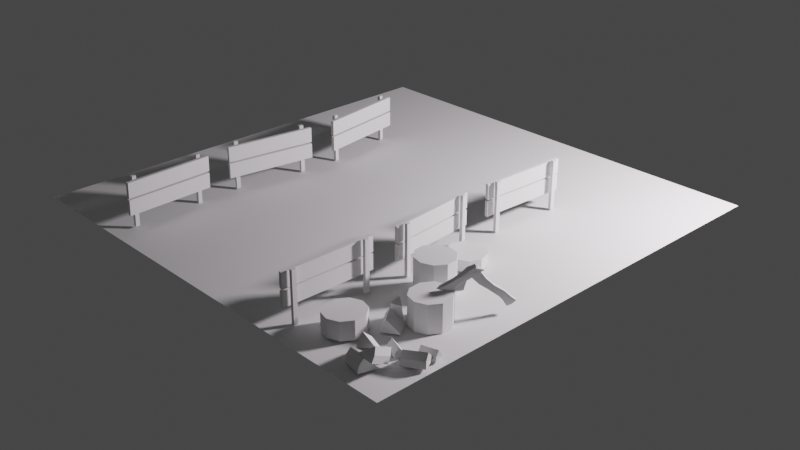# Source: Scene_Str_enLaterne_FAIL.blend  (saved by Blender 2.92.15; exported with 4.5.12 LTS)
import bpy
from mathutils import Matrix  # noqa: F401  (used for matrix-valued properties, if any)

bpy.ops.wm.read_factory_settings(use_empty=True)
scene = bpy.context.scene
scene.name = 'Scene'

# ---- collections
col_camera___light = bpy.data.collections.new('Camera & Light'); scene.collection.children.link(col_camera___light)
col_floor = bpy.data.collections.new('Floor'); scene.collection.children.link(col_floor)
col_fences = bpy.data.collections.new('Fences'); scene.collection.children.link(col_fences)
col_hackb_ume = bpy.data.collections.new('HackBäume'); scene.collection.children.link(col_hackb_ume)
col_hayle_a = bpy.data.collections.new('HayLeña'); scene.collection.children.link(col_hayle_a)
col_littlele_a = bpy.data.collections.new('LittleLeña'); col_hayle_a.children.link(col_littlele_a)
col_bigle_a = bpy.data.collections.new('BigLeña'); col_hayle_a.children.link(col_bigle_a)
col_axt = bpy.data.collections.new('Axt'); scene.collection.children.link(col_axt)
col_stra_enlaternen = bpy.data.collections.new('StraßenLaternen'); scene.collection.children.link(col_stra_enlaternen)

# ---- world
world_world = bpy.data.worlds.new('World'); scene.world = world_world
world_world.use_nodes = True; world_world.node_tree.nodes.clear()
_N = world_world.node_tree.nodes; _L = world_world.node_tree.links
n0 = _N.new('ShaderNodeOutputWorld'); n0.name = 'World Output'; n0.location = (300, 300)
n1 = _N.new('ShaderNodeBackground'); n1.name = 'Background'; n1.location = (10, 300)
n1.inputs[0].default_value = (0.05088, 0.05088, 0.05088, 1.0)
_L.new(n1.outputs[0], n0.inputs[0])
n0.is_active_output = True
world_world.color = (0.05088, 0.05088, 0.05088)
world_world.use_sun_shadow = False
world_world.sun_shadow_jitter_overblur = 0.0

# ---- cameras
cam_camera = bpy.data.cameras.new('Camera')
cam_camera.clip_end = 100.0
cam_camera.ortho_scale = 7.314

# ---- lights
light_point_001 = bpy.data.lights.new('Point.001', 'POINT')
light_point_001.color = (1.0, 0.9163, 0.9787)
light_point_001.transmission_factor = 0.0
light_point_001.energy = 800.0
light_point_001.shadow_soft_size = 0.25
light_point_001.shadow_maximum_resolution = 0.006
light_point_001.use_absolute_resolution = True

# ---- meshes
me_plane_001 = bpy.data.meshes.new('Plane.001')
me_plane_001.from_pydata([(-2.0, -2.0, 0.0), (2.0, -2.0, 0.0), (-2.0, 2.0, 0.0), (2.0, 2.0, 0.0)], [], [(0, 1, 3, 2)])
_uv = me_plane_001.uv_layers.new(name='UVMap')
_uv.uv.foreach_set('vector', [0.0, 0.0, 1.0, 0.0, 1.0, 1.0, 0.0, 1.0])
me_plane_001.use_remesh_fix_poles = True
me_plane_001.use_remesh_preserve_attributes = False
me_plane_001.use_mirror_vertex_groups = False
me_plane_001.update()
me_cube_001 = bpy.data.meshes.new('Cube.001')
me_cube_001.from_pydata([(0.9515, -0.9026, 0.03313), (0.9591, -0.9071, 0.4592), (0.9505, -0.9388, 0.03276), (0.9581, -0.9434, 0.4589), (0.9786, -0.9033, 0.03264), (0.9862, -0.9079, 0.4587), (0.9776, -0.9396, 0.03227), (0.9852, -0.9441, 0.4584), (0.969, -0.2769, 0.03951), (0.9766, -0.2814, 0.4656), (0.968, -0.3131, 0.03914), (0.9756, -0.3177, 0.4652), (0.9961, -0.2776, 0.03902), (1.004, -0.2822, 0.4651), (0.9951, -0.3139, 0.03865), (1.003, -0.3184, 0.4647), (0.9286, -0.2038, 0.3185), (0.9309, -0.2052, 0.4483), (0.9067, -0.991, 0.3105), (0.909, -0.9923, 0.4403), (0.9557, -0.2046, 0.318), (0.958, -0.206, 0.4478), (0.9338, -0.9917, 0.31), (0.9361, -0.9931, 0.4398), (0.9251, -0.2023, 0.174), (0.9274, -0.2036, 0.3038), (0.9031, -0.9894, 0.166), (0.9054, -0.9908, 0.2957), (0.9522, -0.203, 0.1735), (0.9545, -0.2044, 0.3033), (0.9302, -0.9901, 0.1655), (0.9325, -0.9915, 0.2953), (0.9908, 0.09712, 0.03633), (0.9908, 0.09712, 0.4625), (0.994, 0.06099, 0.03633), (0.994, 0.06099, 0.4625), (1.018, 0.09952, 0.03633), (1.018, 0.09952, 0.4625), (1.021, 0.0634, 0.03633), (1.021, 0.0634, 0.4625), (0.9354, 0.7206, 0.03633), (0.9354, 0.7206, 0.4625), (0.9386, 0.6845, 0.03633), (0.9386, 0.6845, 0.4625), (0.9624, 0.723, 0.03633), (0.9624, 0.723, 0.4625), (0.9656, 0.6869, 0.03633), (0.9656, 0.6869, 0.4625), (0.8816, 0.7909, 0.3138), (0.8816, 0.7909, 0.4436), (0.9513, 0.006474, 0.3138), (0.9513, 0.006474, 0.4436), (0.9086, 0.7933, 0.3138), (0.9086, 0.7933, 0.4436), (0.9783, 0.008875, 0.3138), (0.9783, 0.008875, 0.4436), (0.8806, 0.7908, 0.1692), (0.8806, 0.7908, 0.299), (0.9503, 0.006389, 0.1692), (0.9503, 0.006389, 0.299), (0.9076, 0.7932, 0.1692), (0.9076, 0.7932, 0.299), (0.9773, 0.008789, 0.1692), (0.9773, 0.008789, 0.299), (0.949, 1.095, 0.03633), (0.949, 1.095, 0.4625), (0.9472, 1.059, 0.03633), (0.9472, 1.059, 0.4625), (0.9761, 1.094, 0.03633), (0.9761, 1.094, 0.4625), (0.9743, 1.057, 0.03633), (0.9743, 1.057, 0.4625), (0.9806, 1.72, 0.03633), (0.9806, 1.72, 0.4625), (0.9788, 1.684, 0.03633), (0.9788, 1.684, 0.4625), (1.008, 1.719, 0.03633), (1.008, 1.719, 0.4625), (1.006, 1.682, 0.03633), (1.006, 1.682, 0.4625), (0.937, 1.797, 0.3138), (0.937, 1.797, 0.4436), (0.8973, 1.011, 0.3138), (0.8973, 1.011, 0.4436), (0.9641, 1.796, 0.3138), (0.9641, 1.796, 0.4436), (0.9244, 1.009, 0.3138), (0.9244, 1.009, 0.4436), (0.9361, 1.797, 0.1692), (0.9361, 1.797, 0.299), (0.8963, 1.011, 0.1692), (0.8963, 1.011, 0.299), (0.9632, 1.796, 0.1692), (0.9632, 1.796, 0.299), (0.9234, 1.009, 0.1692), (0.9234, 1.009, 0.299), (-1.051, 1.692, 0.03633), (-1.051, 1.692, 0.4625), (-1.057, 1.728, 0.03633), (-1.057, 1.728, 0.4625), (-1.078, 1.688, 0.03633), (-1.078, 1.688, 0.4625), (-1.084, 1.724, 0.03633), (-1.084, 1.724, 0.4625), (-0.9584, 1.073, 0.03633), (-0.9584, 1.073, 0.4625), (-0.9638, 1.109, 0.03633), (-0.9638, 1.109, 0.4625), (-0.9852, 1.069, 0.03633), (-0.9852, 1.069, 0.4625), (-0.9906, 1.105, 0.03633), (-0.9906, 1.105, 0.4625), (-0.9004, 1.006, 0.3138), (-0.9004, 1.006, 0.4436), (-1.017, 1.785, 0.3138), (-1.017, 1.785, 0.4436), (-0.9272, 1.002, 0.3138), (-0.9272, 1.002, 0.4436), (-1.044, 1.781, 0.3138), (-1.044, 1.781, 0.4436), (-0.8995, 1.006, 0.1692), (-0.8995, 1.006, 0.299), (-1.016, 1.785, 0.1692), (-1.016, 1.785, 0.299), (-0.9263, 1.002, 0.1692), (-0.9263, 1.002, 0.299), (-1.043, 1.781, 0.1692), (-1.043, 1.781, 0.299), (-0.979, 0.695, 0.03633), (-0.979, 0.695, 0.4625), (-0.9736, 0.7309, 0.03633), (-0.9736, 0.7309, 0.4625), (-1.006, 0.699, 0.03633), (-1.006, 0.699, 0.4625), (-1.0, 0.7349, 0.03633), (-1.0, 0.7349, 0.4625), (-1.072, 0.07599, 0.03633), (-1.072, 0.07599, 0.4625), (-1.066, 0.1119, 0.03633), (-1.066, 0.1119, 0.4625), (-1.098, 0.08, 0.03633), (-1.098, 0.08, 0.4625), (-1.093, 0.1159, 0.03633), (-1.093, 0.1159, 0.4625), (-1.036, -0.004962, 0.3138), (-1.036, -0.004962, 0.4436), (-0.9193, 0.7738, 0.3138), (-0.9193, 0.7738, 0.4436), (-1.063, -0.0009474, 0.3138), (-1.063, -0.0009474, 0.4436), (-0.9461, 0.7779, 0.3138), (-0.9461, 0.7779, 0.4436), (-1.035, -0.005105, 0.1692), (-1.035, -0.005105, 0.299), (-0.9183, 0.7737, 0.1692), (-0.9183, 0.7737, 0.299), (-1.062, -0.001091, 0.1692), (-1.062, -0.001091, 0.299), (-0.9451, 0.7777, 0.1692), (-0.9451, 0.7777, 0.299), (-1.068, -0.313, 0.02706), (-1.068, -0.2996, 0.453), (-1.071, -0.2769, 0.02592), (-1.071, -0.2635, 0.4519), (-1.095, -0.3155, 0.02713), (-1.095, -0.3021, 0.4531), (-1.098, -0.2794, 0.026), (-1.098, -0.266, 0.452), (-1.011, -0.936, 0.04666), (-1.011, -0.9226, 0.4726), (-1.014, -0.8999, 0.04552), (-1.014, -0.8865, 0.4715), (-1.038, -0.9385, 0.04673), (-1.038, -0.9251, 0.4727), (-1.041, -0.9024, 0.0456), (-1.041, -0.889, 0.4716), (-0.9566, -0.9973, 0.3262), (-0.9566, -0.9933, 0.4559), (-1.029, -0.2136, 0.3015), (-1.029, -0.2095, 0.4312), (-0.9836, -0.9998, 0.3263), (-0.9836, -0.9957, 0.456), (-1.056, -0.2161, 0.3016), (-1.056, -0.212, 0.4313), (-0.9556, -1.002, 0.1817), (-0.9556, -0.9977, 0.3114), (-1.028, -0.218, 0.157), (-1.028, -0.2139, 0.2867), (-0.9826, -1.004, 0.1818), (-0.9826, -1.0, 0.3115), (-1.055, -0.2205, 0.1571), (-1.055, -0.2164, 0.2868)], [], [(0, 1, 3, 2), (2, 3, 7, 6), (6, 7, 5, 4), (4, 5, 1, 0), (2, 6, 4, 0), (7, 3, 1, 5), (8, 9, 11, 10), (10, 11, 15, 14), (14, 15, 13, 12), (12, 13, 9, 8), (10, 14, 12, 8), (15, 11, 9, 13), (16, 17, 19, 18), (18, 19, 23, 22), (22, 23, 21, 20), (20, 21, 17, 16), (18, 22, 20, 16), (23, 19, 17, 21), (24, 25, 27, 26), (26, 27, 31, 30), (30, 31, 29, 28), (28, 29, 25, 24), (26, 30, 28, 24), (31, 27, 25, 29), (32, 33, 35, 34), (34, 35, 39, 38), (38, 39, 37, 36), (36, 37, 33, 32), (34, 38, 36, 32), (39, 35, 33, 37), (40, 41, 43, 42), (42, 43, 47, 46), (46, 47, 45, 44), (44, 45, 41, 40), (42, 46, 44, 40), (47, 43, 41, 45), (48, 49, 51, 50), (50, 51, 55, 54), (54, 55, 53, 52), (52, 53, 49, 48), (50, 54, 52, 48), (55, 51, 49, 53), (56, 57, 59, 58), (58, 59, 63, 62), (62, 63, 61, 60), (60, 61, 57, 56), (58, 62, 60, 56), (63, 59, 57, 61), (64, 65, 67, 66), (66, 67, 71, 70), (70, 71, 69, 68), (68, 69, 65, 64), (66, 70, 68, 64), (71, 67, 65, 69), (72, 73, 75, 74), (74, 75, 79, 78), (78, 79, 77, 76), (76, 77, 73, 72), (74, 78, 76, 72), (79, 75, 73, 77), (80, 81, 83, 82), (82, 83, 87, 86), (86, 87, 85, 84), (84, 85, 81, 80), (82, 86, 84, 80), (87, 83, 81, 85), (88, 89, 91, 90), (90, 91, 95, 94), (94, 95, 93, 92), (92, 93, 89, 88), (90, 94, 92, 88), (95, 91, 89, 93), (96, 97, 99, 98), (102, 103, 101, 100), (100, 101, 97, 96), (103, 99, 97, 101), (104, 105, 107, 106), (106, 107, 111, 110), (110, 111, 109, 108), (108, 109, 105, 104), (106, 110, 108, 104), (111, 107, 105, 109), (112, 113, 115, 114), (118, 119, 117, 116), (116, 117, 113, 112), (114, 118, 116, 112), (119, 115, 113, 117), (120, 121, 123, 122), (126, 127, 125, 124), (124, 125, 121, 120), (122, 126, 124, 120), (127, 123, 121, 125), (128, 129, 131, 130), (134, 135, 133, 132), (132, 133, 129, 128), (135, 131, 129, 133), (136, 137, 139, 138), (138, 139, 143, 142), (142, 143, 141, 140), (140, 141, 137, 136), (143, 139, 137, 141), (144, 145, 147, 146), (150, 151, 149, 148), (148, 149, 145, 144), (146, 150, 148, 144), (151, 147, 145, 149), (152, 153, 155, 154), (154, 155, 159, 158), (158, 159, 157, 156), (156, 157, 153, 152), (154, 158, 156, 152), (159, 155, 153, 157), (160, 161, 163, 162), (166, 167, 165, 164), (164, 165, 161, 160), (167, 163, 161, 165), (168, 169, 171, 170), (170, 171, 175, 174), (174, 175, 173, 172), (172, 173, 169, 168), (170, 174, 172, 168), (175, 171, 169, 173), (176, 177, 179, 178), (178, 179, 183, 182), (182, 183, 181, 180), (180, 181, 177, 176), (178, 182, 180, 176), (183, 179, 177, 181), (184, 185, 187, 186), (190, 191, 189, 188), (188, 189, 185, 184), (186, 190, 188, 184), (191, 187, 185, 189)])
_uv = me_cube_001.uv_layers.new(name='UVMap')
_uv.uv.foreach_set('vector', [0.375, 0.0, 0.625, 0.0, 0.625, 0.25, 0.375, 0.25, 0.375, 0.25, 0.625, 0.25, 0.625, 0.5, 0.375, 0.5, 0.375, 0.5, 0.625, 0.5, 0.625, 0.75, 0.375, 0.75, 0.375, 0.75, 0.625, 0.75, 0.625, 1.0, 0.375, 1.0, 0.125, 0.5, 0.375, 0.5, 0.375, 0.75, 0.125, 0.75, 0.625, 0.5, 0.875, 0.5, 0.875, 0.75, 0.625, 0.75, 0.375, 0.0, 0.625, 0.0, 0.625, 0.25, 0.375, 0.25, 0.375, 0.25, 0.625, 0.25, 0.625, 0.5, 0.375, 0.5, 0.375, 0.5, 0.625, 0.5, 0.625, 0.75, 0.375, 0.75, 0.375, 0.75, 0.625, 0.75, 0.625, 1.0, 0.375, 1.0, 0.125, 0.5, 0.375, 0.5, 0.375, 0.75, 0.125, 0.75, 0.625, 0.5, 0.875, 0.5, 0.875, 0.75, 0.625, 0.75, 0.375, 0.0, 0.625, 0.0, 0.625, 0.25, 0.375, 0.25, 0.375, 0.25, 0.625, 0.25, 0.625, 0.5, 0.375, 0.5, 0.375, 0.5, 0.625, 0.5, 0.625, 0.75, 0.375, 0.75, 0.375, 0.75, 0.625, 0.75, 0.625, 1.0, 0.375, 1.0, 0.125, 0.5, 0.375, 0.5, 0.375, 0.75, 0.125, 0.75, 0.625, 0.5, 0.875, 0.5, 0.875, 0.75, 0.625, 0.75, 0.375, 0.0, 0.625, 0.0, 0.625, 0.25, 0.375, 0.25, 0.375, 0.25, 0.625, 0.25, 0.625, 0.5, 0.375, 0.5, 0.375, 0.5, 0.625, 0.5, 0.625, 0.75, 0.375, 0.75, 0.375, 0.75, 0.625, 0.75, 0.625, 1.0, 0.375, 1.0, 0.125, 0.5, 0.375, 0.5, 0.375, 0.75, 0.125, 0.75, 0.625, 0.5, 0.875, 0.5, 0.875, 0.75, 0.625, 0.75, 0.375, 0.0, 0.625, 0.0, 0.625, 0.25, 0.375, 0.25, 0.375, 0.25, 0.625, 0.25, 0.625, 0.5, 0.375, 0.5, 0.375, 0.5, 0.625, 0.5, 0.625, 0.75, 0.375, 0.75, 0.375, 0.75, 0.625, 0.75, 0.625, 1.0, 0.375, 1.0, 0.125, 0.5, 0.375, 0.5, 0.375, 0.75, 0.125, 0.75, 0.625, 0.5, 0.875, 0.5, 0.875, 0.75, 0.625, 0.75, 0.375, 0.0, 0.625, 0.0, 0.625, 0.25, 0.375, 0.25, 0.375, 0.25, 0.625, 0.25, 0.625, 0.5, 0.375, 0.5, 0.375, 0.5, 0.625, 0.5, 0.625, 0.75, 0.375, 0.75, 0.375, 0.75, 0.625, 0.75, 0.625, 1.0, 0.375, 1.0, 0.125, 0.5, 0.375, 0.5, 0.375, 0.75, 0.125, 0.75, 0.625, 0.5, 0.875, 0.5, 0.875, 0.75, 0.625, 0.75, 0.375, 0.0, 0.625, 0.0, 0.625, 0.25, 0.375, 0.25, 0.375, 0.25, 0.625, 0.25, 0.625, 0.5, 0.375, 0.5, 0.375, 0.5, 0.625, 0.5, 0.625, 0.75, 0.375, 0.75, 0.375, 0.75, 0.625, 0.75, 0.625, 1.0, 0.375, 1.0, 0.125, 0.5, 0.375, 0.5, 0.375, 0.75, 0.125, 0.75, 0.625, 0.5, 0.875, 0.5, 0.875, 0.75, 0.625, 0.75, 0.375, 0.0, 0.625, 0.0, 0.625, 0.25, 0.375, 0.25, 0.375, 0.25, 0.625, 0.25, 0.625, 0.5, 0.375, 0.5, 0.375, 0.5, 0.625, 0.5, 0.625, 0.75, 0.375, 0.75, 0.375, 0.75, 0.625, 0.75, 0.625, 1.0, 0.375, 1.0, 0.125, 0.5, 0.375, 0.5, 0.375, 0.75, 0.125, 0.75, 0.625, 0.5, 0.875, 0.5, 0.875, 0.75, 0.625, 0.75, 0.375, 0.0, 0.625, 0.0, 0.625, 0.25, 0.375, 0.25, 0.375, 0.25, 0.625, 0.25, 0.625, 0.5, 0.375, 0.5, 0.375, 0.5, 0.625, 0.5, 0.625, 0.75, 0.375, 0.75, 0.375, 0.75, 0.625, 0.75, 0.625, 1.0, 0.375, 1.0, 0.125, 0.5, 0.375, 0.5, 0.375, 0.75, 0.125, 0.75, 0.625, 0.5, 0.875, 0.5, 0.875, 0.75, 0.625, 0.75, 0.375, 0.0, 0.625, 0.0, 0.625, 0.25, 0.375, 0.25, 0.375, 0.25, 0.625, 0.25, 0.625, 0.5, 0.375, 0.5, 0.375, 0.5, 0.625, 0.5, 0.625, 0.75, 0.375, 0.75, 0.375, 0.75, 0.625, 0.75, 0.625, 1.0, 0.375, 1.0, 0.125, 0.5, 0.375, 0.5, 0.375, 0.75, 0.125, 0.75, 0.625, 0.5, 0.875, 0.5, 0.875, 0.75, 0.625, 0.75, 0.375, 0.0, 0.625, 0.0, 0.625, 0.25, 0.375, 0.25, 0.375, 0.25, 0.625, 0.25, 0.625, 0.5, 0.375, 0.5, 0.375, 0.5, 0.625, 0.5, 0.625, 0.75, 0.375, 0.75, 0.375, 0.75, 0.625, 0.75, 0.625, 1.0, 0.375, 1.0, 0.125, 0.5, 0.375, 0.5, 0.375, 0.75, 0.125, 0.75, 0.625, 0.5, 0.875, 0.5, 0.875, 0.75, 0.625, 0.75, 0.375, 0.0, 0.625, 0.0, 0.625, 0.25, 0.375, 0.25, 0.375, 0.25, 0.625, 0.25, 0.625, 0.5, 0.375, 0.5, 0.375, 0.5, 0.625, 0.5, 0.625, 0.75, 0.375, 0.75, 0.375, 0.75, 0.625, 0.75, 0.625, 1.0, 0.375, 1.0, 0.125, 0.5, 0.375, 0.5, 0.375, 0.75, 0.125, 0.75, 0.625, 0.5, 0.875, 0.5, 0.875, 0.75, 0.625, 0.75, 0.375, 0.0, 0.625, 0.0, 0.625, 0.25, 0.375, 0.25, 0.375, 0.5, 0.625, 0.5, 0.625, 0.75, 0.375, 0.75, 0.375, 0.75, 0.625, 0.75, 0.625, 1.0, 0.375, 1.0, 0.625, 0.5, 0.875, 0.5, 0.875, 0.75, 0.625, 0.75, 0.375, 0.0, 0.625, 0.0, 0.625, 0.25, 0.375, 0.25, 0.375, 0.25, 0.625, 0.25, 0.625, 0.5, 0.375, 0.5, 0.375, 0.5, 0.625, 0.5, 0.625, 0.75, 0.375, 0.75, 0.375, 0.75, 0.625, 0.75, 0.625, 1.0, 0.375, 1.0, 0.125, 0.5, 0.375, 0.5, 0.375, 0.75, 0.125, 0.75, 0.625, 0.5, 0.875, 0.5, 0.875, 0.75, 0.625, 0.75, 0.375, 0.0, 0.625, 0.0, 0.625, 0.25, 0.375, 0.25, 0.375, 0.5, 0.625, 0.5, 0.625, 0.75, 0.375, 0.75, 0.375, 0.75, 0.625, 0.75, 0.625, 1.0, 0.375, 1.0, 0.125, 0.5, 0.375, 0.5, 0.375, 0.75, 0.125, 0.75, 0.625, 0.5, 0.875, 0.5, 0.875, 0.75, 0.625, 0.75, 0.375, 0.0, 0.625, 0.0, 0.625, 0.25, 0.375, 0.25, 0.375, 0.5, 0.625, 0.5, 0.625, 0.75, 0.375, 0.75, 0.375, 0.75, 0.625, 0.75, 0.625, 1.0, 0.375, 1.0, 0.125, 0.5, 0.375, 0.5, 0.375, 0.75, 0.125, 0.75, 0.625, 0.5, 0.875, 0.5, 0.875, 0.75, 0.625, 0.75, 0.375, 0.0, 0.625, 0.0, 0.625, 0.25, 0.375, 0.25, 0.375, 0.5, 0.625, 0.5, 0.625, 0.75, 0.375, 0.75, 0.375, 0.75, 0.625, 0.75, 0.625, 1.0, 0.375, 1.0, 0.625, 0.5, 0.875, 0.5, 0.875, 0.75, 0.625, 0.75, 0.375, 0.0, 0.625, 0.0, 0.625, 0.25, 0.375, 0.25, 0.375, 0.25, 0.625, 0.25, 0.625, 0.5, 0.375, 0.5, 0.375, 0.5, 0.625, 0.5, 0.625, 0.75, 0.375, 0.75, 0.375, 0.75, 0.625, 0.75, 0.625, 1.0, 0.375, 1.0, 0.625, 0.5, 0.875, 0.5, 0.875, 0.75, 0.625, 0.75, 0.375, 0.0, 0.625, 0.0, 0.625, 0.25, 0.375, 0.25, 0.375, 0.5, 0.625, 0.5, 0.625, 0.75, 0.375, 0.75, 0.375, 0.75, 0.625, 0.75, 0.625, 1.0, 0.375, 1.0, 0.125, 0.5, 0.375, 0.5, 0.375, 0.75, 0.125, 0.75, 0.625, 0.5, 0.875, 0.5, 0.875, 0.75, 0.625, 0.75, 0.375, 0.0, 0.625, 0.0, 0.625, 0.25, 0.375, 0.25, 0.375, 0.25, 0.625, 0.25, 0.625, 0.5, 0.375, 0.5, 0.375, 0.5, 0.625, 0.5, 0.625, 0.75, 0.375, 0.75, 0.375, 0.75, 0.625, 0.75, 0.625, 1.0, 0.375, 1.0, 0.125, 0.5, 0.375, 0.5, 0.375, 0.75, 0.125, 0.75, 0.625, 0.5, 0.875, 0.5, 0.875, 0.75, 0.625, 0.75, 0.375, 0.0, 0.625, 0.0, 0.625, 0.25, 0.375, 0.25, 0.375, 0.5, 0.625, 0.5, 0.625, 0.75, 0.375, 0.75, 0.375, 0.75, 0.625, 0.75, 0.625, 1.0, 0.375, 1.0, 0.625, 0.5, 0.875, 0.5, 0.875, 0.75, 0.625, 0.75, 0.375, 0.0, 0.625, 0.0, 0.625, 0.25, 0.375, 0.25, 0.375, 0.25, 0.625, 0.25, 0.625, 0.5, 0.375, 0.5, 0.375, 0.5, 0.625, 0.5, 0.625, 0.75, 0.375, 0.75, 0.375, 0.75, 0.625, 0.75, 0.625, 1.0, 0.375, 1.0, 0.125, 0.5, 0.375, 0.5, 0.375, 0.75, 0.125, 0.75, 0.625, 0.5, 0.875, 0.5, 0.875, 0.75, 0.625, 0.75, 0.375, 0.0, 0.625, 0.0, 0.625, 0.25, 0.375, 0.25, 0.375, 0.25, 0.625, 0.25, 0.625, 0.5, 0.375, 0.5, 0.375, 0.5, 0.625, 0.5, 0.625, 0.75, 0.375, 0.75, 0.375, 0.75, 0.625, 0.75, 0.625, 1.0, 0.375, 1.0, 0.125, 0.5, 0.375, 0.5, 0.375, 0.75, 0.125, 0.75, 0.625, 0.5, 0.875, 0.5, 0.875, 0.75, 0.625, 0.75, 0.375, 0.0, 0.625, 0.0, 0.625, 0.25, 0.375, 0.25, 0.375, 0.5, 0.625, 0.5, 0.625, 0.75, 0.375, 0.75, 0.375, 0.75, 0.625, 0.75, 0.625, 1.0, 0.375, 1.0, 0.125, 0.5, 0.375, 0.5, 0.375, 0.75, 0.125, 0.75, 0.625, 0.5, 0.875, 0.5, 0.875, 0.75, 0.625, 0.75])
me_cube_001.use_remesh_fix_poles = True
me_cube_001.use_remesh_preserve_attributes = False
me_cube_001.use_mirror_vertex_groups = False
me_cube_001.update()
me_cylinder_004 = bpy.data.meshes.new('Cylinder.004')
me_cylinder_004.from_pydata([(1.642e-07, 0.7713, 0.02969), (1.642e-07, 0.7713, 1.55), (0.3879, 0.624, 0.02969), (0.3879, 0.624, 1.55), (0.6276, 0.2383, 0.02969), (0.6276, 0.2383, 1.55), (0.6276, -0.2384, 0.02969), (0.6276, -0.2384, 1.55), (0.3879, -0.624, 0.02969), (0.3879, -0.624, 1.55), (1.065e-07, -0.7713, 0.02969), (1.065e-07, -0.7713, 1.55), (-0.3879, -0.624, 0.02969), (-0.3879, -0.624, 1.55), (-0.6276, -0.2384, 0.02969), (-0.6276, -0.2384, 1.55), (-0.6276, 0.2384, 0.02969), (-0.6276, 0.2384, 1.55), (-0.3879, 0.624, 0.02969), (-0.3879, 0.624, 1.55)], [], [(0, 1, 3, 2), (2, 3, 5, 4), (4, 5, 7, 6), (6, 7, 9, 8), (8, 9, 11, 10), (10, 11, 13, 12), (12, 13, 15, 14), (14, 15, 17, 16), (3, 1, 19, 17, 15, 13, 11, 9, 7, 5), (16, 17, 19, 18), (18, 19, 1, 0), (0, 2, 4, 6, 8, 10, 12, 14, 16, 18)])
_uv = me_cylinder_004.uv_layers.new(name='UVMap')
_uv.uv.foreach_set('vector', [1.0, 0.5, 1.0, 1.0, 0.9, 1.0, 0.9, 0.5, 0.9, 0.5, 0.9, 1.0, 0.8, 1.0, 0.8, 0.5, 0.8, 0.5, 0.8, 1.0, 0.7, 1.0, 0.7, 0.5, 0.7, 0.5, 0.7, 1.0, 0.6, 1.0, 0.6, 0.5, 0.6, 0.5, 0.6, 1.0, 0.5, 1.0, 0.5, 0.5, 0.5, 0.5, 0.5, 1.0, 0.4, 1.0, 0.4, 0.5, 0.4, 0.5, 0.4, 1.0, 0.3, 1.0, 0.3, 0.5, 0.3, 0.5, 0.3, 1.0, 0.2, 1.0, 0.2, 0.5, 0.3911, 0.4442, 0.25, 0.49, 0.1089, 0.4442, 0.02175, 0.3242, 0.02175, 0.1758, 0.1089, 0.05584, 0.25, 0.01, 0.3911, 0.05584, 0.4783, 0.1758, 0.4783, 0.3242, 0.2, 0.5, 0.2, 1.0, 0.1, 1.0, 0.1, 0.5, 0.1, 0.5, 0.1, 1.0, -7.451e-08, 1.0, -7.451e-08, 0.5, 0.75, 0.49, 0.8911, 0.4442, 0.9783, 0.3242, 0.9783, 0.1758, 0.8911, 0.05584, 0.75, 0.01, 0.6089, 0.05584, 0.5217, 0.1758, 0.5217, 0.3242, 0.6089, 0.4442])
me_cylinder_004.use_remesh_fix_poles = True
me_cylinder_004.use_remesh_preserve_attributes = False
me_cylinder_004.use_mirror_vertex_groups = False
me_cylinder_004.update()
me_cylinder_005 = bpy.data.meshes.new('Cylinder.005')
me_cylinder_005.from_pydata([(1.642e-07, 0.7713, 0.02969), (1.642e-07, 0.7713, 1.919), (0.3879, 0.624, 0.02969), (0.3879, 0.624, 1.919), (0.6276, 0.2383, 0.02969), (0.6276, 0.2383, 1.919), (0.6276, -0.2384, 0.02969), (0.6276, -0.2384, 1.919), (0.3879, -0.624, 0.02969), (0.3879, -0.624, 1.919), (1.065e-07, -0.7713, 0.02969), (1.065e-07, -0.7713, 1.919), (-0.3879, -0.624, 0.02969), (-0.3879, -0.624, 1.919), (-0.6276, -0.2384, 0.02969), (-0.6276, -0.2384, 1.919), (-0.6276, 0.2384, 0.02969), (-0.6276, 0.2384, 1.919), (-0.3879, 0.624, 0.02969), (-0.3879, 0.624, 1.919)], [], [(0, 1, 3, 2), (2, 3, 5, 4), (4, 5, 7, 6), (6, 7, 9, 8), (8, 9, 11, 10), (10, 11, 13, 12), (12, 13, 15, 14), (14, 15, 17, 16), (3, 1, 19, 17, 15, 13, 11, 9, 7, 5), (16, 17, 19, 18), (18, 19, 1, 0), (0, 2, 4, 6, 8, 10, 12, 14, 16, 18)])
_uv = me_cylinder_005.uv_layers.new(name='UVMap')
_uv.uv.foreach_set('vector', [1.0, 0.5, 1.0, 1.0, 0.9, 1.0, 0.9, 0.5, 0.9, 0.5, 0.9, 1.0, 0.8, 1.0, 0.8, 0.5, 0.8, 0.5, 0.8, 1.0, 0.7, 1.0, 0.7, 0.5, 0.7, 0.5, 0.7, 1.0, 0.6, 1.0, 0.6, 0.5, 0.6, 0.5, 0.6, 1.0, 0.5, 1.0, 0.5, 0.5, 0.5, 0.5, 0.5, 1.0, 0.4, 1.0, 0.4, 0.5, 0.4, 0.5, 0.4, 1.0, 0.3, 1.0, 0.3, 0.5, 0.3, 0.5, 0.3, 1.0, 0.2, 1.0, 0.2, 0.5, 0.3911, 0.4442, 0.25, 0.49, 0.1089, 0.4442, 0.02175, 0.3242, 0.02175, 0.1758, 0.1089, 0.05584, 0.25, 0.01, 0.3911, 0.05584, 0.4783, 0.1758, 0.4783, 0.3242, 0.2, 0.5, 0.2, 1.0, 0.1, 1.0, 0.1, 0.5, 0.1, 0.5, 0.1, 1.0, -7.451e-08, 1.0, -7.451e-08, 0.5, 0.75, 0.49, 0.8911, 0.4442, 0.9783, 0.3242, 0.9783, 0.1758, 0.8911, 0.05584, 0.75, 0.01, 0.6089, 0.05584, 0.5217, 0.1758, 0.5217, 0.3242, 0.6089, 0.4442])
me_cylinder_005.use_remesh_fix_poles = True
me_cylinder_005.use_remesh_preserve_attributes = False
me_cylinder_005.use_mirror_vertex_groups = False
me_cylinder_005.update()
me_cylinder_006 = bpy.data.meshes.new('Cylinder.006')
me_cylinder_006.from_pydata([(1.642e-07, 0.7713, 0.02969), (1.642e-07, 0.7713, 1.025), (0.3879, 0.624, 0.02969), (0.3879, 0.624, 1.025), (0.6276, 0.2383, 0.02969), (0.6276, 0.2383, 1.025), (0.6276, -0.2384, 0.02969), (0.6276, -0.2384, 1.025), (0.3879, -0.624, 0.02969), (0.3879, -0.624, 1.025), (1.065e-07, -0.7713, 0.02969), (1.065e-07, -0.7713, 1.025), (-0.3879, -0.624, 0.02969), (-0.3879, -0.624, 1.025), (-0.6276, -0.2384, 0.02969), (-0.6276, -0.2384, 1.025), (-0.6276, 0.2384, 0.02969), (-0.6276, 0.2384, 1.025), (-0.3879, 0.624, 0.02969), (-0.3879, 0.624, 1.025)], [], [(0, 1, 3, 2), (2, 3, 5, 4), (4, 5, 7, 6), (6, 7, 9, 8), (8, 9, 11, 10), (10, 11, 13, 12), (12, 13, 15, 14), (14, 15, 17, 16), (3, 1, 19, 17, 15, 13, 11, 9, 7, 5), (16, 17, 19, 18), (18, 19, 1, 0), (0, 2, 4, 6, 8, 10, 12, 14, 16, 18)])
_uv = me_cylinder_006.uv_layers.new(name='UVMap')
_uv.uv.foreach_set('vector', [1.0, 0.5, 1.0, 1.0, 0.9, 1.0, 0.9, 0.5, 0.9, 0.5, 0.9, 1.0, 0.8, 1.0, 0.8, 0.5, 0.8, 0.5, 0.8, 1.0, 0.7, 1.0, 0.7, 0.5, 0.7, 0.5, 0.7, 1.0, 0.6, 1.0, 0.6, 0.5, 0.6, 0.5, 0.6, 1.0, 0.5, 1.0, 0.5, 0.5, 0.5, 0.5, 0.5, 1.0, 0.4, 1.0, 0.4, 0.5, 0.4, 0.5, 0.4, 1.0, 0.3, 1.0, 0.3, 0.5, 0.3, 0.5, 0.3, 1.0, 0.2, 1.0, 0.2, 0.5, 0.3911, 0.4442, 0.25, 0.49, 0.1089, 0.4442, 0.02175, 0.3242, 0.02175, 0.1758, 0.1089, 0.05584, 0.25, 0.01, 0.3911, 0.05584, 0.4783, 0.1758, 0.4783, 0.3242, 0.2, 0.5, 0.2, 1.0, 0.1, 1.0, 0.1, 0.5, 0.1, 0.5, 0.1, 1.0, -7.451e-08, 1.0, -7.451e-08, 0.5, 0.75, 0.49, 0.8911, 0.4442, 0.9783, 0.3242, 0.9783, 0.1758, 0.8911, 0.05584, 0.75, 0.01, 0.6089, 0.05584, 0.5217, 0.1758, 0.5217, 0.3242, 0.6089, 0.4442])
me_cylinder_006.use_remesh_fix_poles = True
me_cylinder_006.use_remesh_preserve_attributes = False
me_cylinder_006.use_mirror_vertex_groups = False
me_cylinder_006.update()
me_cylinder_007 = bpy.data.meshes.new('Cylinder.007')
me_cylinder_007.from_pydata([(1.642e-07, 0.7713, 0.02969), (1.642e-07, 0.7713, 0.6378), (0.3879, 0.624, 0.02969), (0.3879, 0.624, 0.6378), (0.6276, 0.2383, 0.02969), (0.6276, 0.2383, 0.6378), (0.6276, -0.2384, 0.02969), (0.6276, -0.2384, 0.6378), (0.3879, -0.624, 0.02969), (0.3879, -0.624, 0.6378), (1.065e-07, -0.7713, 0.02969), (1.065e-07, -0.7713, 0.6378), (-0.3879, -0.624, 0.02969), (-0.3879, -0.624, 0.6378), (-0.6276, -0.2384, 0.02969), (-0.6276, -0.2384, 0.6378), (-0.6276, 0.2384, 0.02969), (-0.6276, 0.2384, 0.6378), (-0.3879, 0.624, 0.02969), (-0.3879, 0.624, 0.6378)], [], [(0, 1, 3, 2), (2, 3, 5, 4), (4, 5, 7, 6), (6, 7, 9, 8), (8, 9, 11, 10), (10, 11, 13, 12), (12, 13, 15, 14), (14, 15, 17, 16), (3, 1, 19, 17, 15, 13, 11, 9, 7, 5), (16, 17, 19, 18), (18, 19, 1, 0), (0, 2, 4, 6, 8, 10, 12, 14, 16, 18)])
_uv = me_cylinder_007.uv_layers.new(name='UVMap')
_uv.uv.foreach_set('vector', [1.0, 0.5, 1.0, 1.0, 0.9, 1.0, 0.9, 0.5, 0.9, 0.5, 0.9, 1.0, 0.8, 1.0, 0.8, 0.5, 0.8, 0.5, 0.8, 1.0, 0.7, 1.0, 0.7, 0.5, 0.7, 0.5, 0.7, 1.0, 0.6, 1.0, 0.6, 0.5, 0.6, 0.5, 0.6, 1.0, 0.5, 1.0, 0.5, 0.5, 0.5, 0.5, 0.5, 1.0, 0.4, 1.0, 0.4, 0.5, 0.4, 0.5, 0.4, 1.0, 0.3, 1.0, 0.3, 0.5, 0.3, 0.5, 0.3, 1.0, 0.2, 1.0, 0.2, 0.5, 0.3911, 0.4442, 0.25, 0.49, 0.1089, 0.4442, 0.02175, 0.3242, 0.02175, 0.1758, 0.1089, 0.05584, 0.25, 0.01, 0.3911, 0.05584, 0.4783, 0.1758, 0.4783, 0.3242, 0.2, 0.5, 0.2, 1.0, 0.1, 1.0, 0.1, 0.5, 0.1, 0.5, 0.1, 1.0, -7.451e-08, 1.0, -7.451e-08, 0.5, 0.75, 0.49, 0.8911, 0.4442, 0.9783, 0.3242, 0.9783, 0.1758, 0.8911, 0.05584, 0.75, 0.01, 0.6089, 0.05584, 0.5217, 0.1758, 0.5217, 0.3242, 0.6089, 0.4442])
me_cylinder_007.use_remesh_fix_poles = True
me_cylinder_007.use_remesh_preserve_attributes = False
me_cylinder_007.use_mirror_vertex_groups = False
me_cylinder_007.update()
me_cylinder_014 = bpy.data.meshes.new('Cylinder.014')
me_cylinder_014.from_pydata([(-0.2725, 0.09399, -1.039), (-0.2725, 0.09399, 0.9611), (-0.8115, -0.9221, -1.09), (-0.8115, -0.9221, 0.9096), (-0.9511, -0.309, -1.0), (-0.9511, -0.309, 1.0), (-0.9511, 0.309, -1.0), (-0.9511, 0.309, 1.0)], [], [(0, 2, 4), (1, 5, 3), (2, 3, 5, 4), (0, 4, 6), (1, 7, 5), (4, 5, 7, 6), (2, 0, 1, 3), (6, 7, 1, 0)])
_uv = me_cylinder_014.uv_layers.new(name='UVMap')
_uv.uv.foreach_set('vector', [0.75, 0.25, 0.6089, 0.05584, 0.5217, 0.1758, 0.25, 0.25, 0.02175, 0.1758, 0.1089, 0.05584, 0.4, 0.5, 0.4, 1.0, 0.3, 1.0, 0.3, 0.5, 0.75, 0.25, 0.5217, 0.1758, 0.5217, 0.3242, 0.25, 0.25, 0.02175, 0.3242, 0.02175, 0.1758, 0.3, 0.5, 0.3, 1.0, 0.2, 1.0, 0.2, 0.5, 0.4, 0.5, 0.75, 0.25, 0.25, 0.25, 0.4, 1.0, 0.2, 0.5, 0.2, 1.0, 0.25, 0.25, 0.75, 0.25])
me_cylinder_014.use_remesh_fix_poles = True
me_cylinder_014.use_remesh_preserve_attributes = False
me_cylinder_014.use_mirror_vertex_groups = False
me_cylinder_014.update()
me_cylinder_015 = bpy.data.meshes.new('Cylinder.015')
me_cylinder_015.from_pydata([(-0.2725, 0.09399, -1.039), (-0.2725, 0.09399, 0.9611), (-0.8115, -0.9221, -1.09), (-0.8115, -0.9221, 0.9096), (-0.9511, -0.309, -1.0), (-0.9511, -0.309, 1.0), (-0.9511, 0.309, -1.0), (-0.9511, 0.309, 1.0)], [], [(0, 2, 4), (1, 5, 3), (2, 3, 5, 4), (0, 4, 6), (1, 7, 5), (4, 5, 7, 6), (2, 0, 1, 3), (6, 7, 1, 0)])
_uv = me_cylinder_015.uv_layers.new(name='UVMap')
_uv.uv.foreach_set('vector', [0.75, 0.25, 0.6089, 0.05584, 0.5217, 0.1758, 0.25, 0.25, 0.02175, 0.1758, 0.1089, 0.05584, 0.4, 0.5, 0.4, 1.0, 0.3, 1.0, 0.3, 0.5, 0.75, 0.25, 0.5217, 0.1758, 0.5217, 0.3242, 0.25, 0.25, 0.02175, 0.3242, 0.02175, 0.1758, 0.3, 0.5, 0.3, 1.0, 0.2, 1.0, 0.2, 0.5, 0.4, 0.5, 0.75, 0.25, 0.25, 0.25, 0.4, 1.0, 0.2, 0.5, 0.2, 1.0, 0.25, 0.25, 0.75, 0.25])
me_cylinder_015.use_remesh_fix_poles = True
me_cylinder_015.use_remesh_preserve_attributes = False
me_cylinder_015.use_mirror_vertex_groups = False
me_cylinder_015.update()
me_cylinder_016 = bpy.data.meshes.new('Cylinder.016')
me_cylinder_016.from_pydata([(-0.2725, 0.09399, -1.039), (-0.2725, 0.09399, 0.9611), (-0.8115, -0.9221, -1.09), (-0.8115, -0.9221, 0.9096), (-0.9511, -0.309, -1.0), (-0.9511, -0.309, 1.0), (-0.9511, 0.309, -1.0), (-0.9511, 0.309, 1.0)], [], [(0, 2, 4), (1, 5, 3), (2, 3, 5, 4), (0, 4, 6), (1, 7, 5), (4, 5, 7, 6), (2, 0, 1, 3), (6, 7, 1, 0)])
_uv = me_cylinder_016.uv_layers.new(name='UVMap')
_uv.uv.foreach_set('vector', [0.75, 0.25, 0.6089, 0.05584, 0.5217, 0.1758, 0.25, 0.25, 0.02175, 0.1758, 0.1089, 0.05584, 0.4, 0.5, 0.4, 1.0, 0.3, 1.0, 0.3, 0.5, 0.75, 0.25, 0.5217, 0.1758, 0.5217, 0.3242, 0.25, 0.25, 0.02175, 0.3242, 0.02175, 0.1758, 0.3, 0.5, 0.3, 1.0, 0.2, 1.0, 0.2, 0.5, 0.4, 0.5, 0.75, 0.25, 0.25, 0.25, 0.4, 1.0, 0.2, 0.5, 0.2, 1.0, 0.25, 0.25, 0.75, 0.25])
me_cylinder_016.use_remesh_fix_poles = True
me_cylinder_016.use_remesh_preserve_attributes = False
me_cylinder_016.use_mirror_vertex_groups = False
me_cylinder_016.update()
me_cylinder_009 = bpy.data.meshes.new('Cylinder.009')
me_cylinder_009.from_pydata([(-0.09161, 0.03693, -1.12), (-0.09161, 0.03693, 0.8805), (-0.8115, -0.9221, -1.09), (-0.8115, -0.9221, 0.9096), (-0.9511, -0.309, -1.0), (-0.9511, -0.309, 1.0), (-0.9511, 0.309, -1.0), (-0.9511, 0.309, 1.0)], [], [(0, 2, 4), (1, 5, 3), (2, 3, 5, 4), (0, 4, 6), (1, 7, 5), (4, 5, 7, 6), (2, 0, 1, 3), (6, 7, 1, 0)])
_uv = me_cylinder_009.uv_layers.new(name='UVMap')
_uv.uv.foreach_set('vector', [0.75, 0.25, 0.6089, 0.05584, 0.5217, 0.1758, 0.25, 0.25, 0.02175, 0.1758, 0.1089, 0.05584, 0.4, 0.5, 0.4, 1.0, 0.3, 1.0, 0.3, 0.5, 0.75, 0.25, 0.5217, 0.1758, 0.5217, 0.3242, 0.25, 0.25, 0.02175, 0.3242, 0.02175, 0.1758, 0.3, 0.5, 0.3, 1.0, 0.2, 1.0, 0.2, 0.5, 0.4, 0.5, 0.75, 0.25, 0.25, 0.25, 0.4, 1.0, 0.2, 0.5, 0.2, 1.0, 0.25, 0.25, 0.75, 0.25])
me_cylinder_009.use_remesh_fix_poles = True
me_cylinder_009.use_remesh_preserve_attributes = False
me_cylinder_009.use_mirror_vertex_groups = False
me_cylinder_009.update()
me_cylinder_010 = bpy.data.meshes.new('Cylinder.010')
me_cylinder_010.from_pydata([(-0.09161, 0.03693, -1.12), (-0.09161, 0.03693, 0.8805), (-0.8115, -0.9221, -1.09), (-0.8115, -0.9221, 0.9096), (-0.9511, -0.309, -1.0), (-0.9511, -0.309, 1.0), (-0.9511, 0.309, -1.0), (-0.9511, 0.309, 1.0)], [], [(0, 2, 4), (1, 5, 3), (2, 3, 5, 4), (0, 4, 6), (1, 7, 5), (4, 5, 7, 6), (2, 0, 1, 3), (6, 7, 1, 0)])
_uv = me_cylinder_010.uv_layers.new(name='UVMap')
_uv.uv.foreach_set('vector', [0.75, 0.25, 0.6089, 0.05584, 0.5217, 0.1758, 0.25, 0.25, 0.02175, 0.1758, 0.1089, 0.05584, 0.4, 0.5, 0.4, 1.0, 0.3, 1.0, 0.3, 0.5, 0.75, 0.25, 0.5217, 0.1758, 0.5217, 0.3242, 0.25, 0.25, 0.02175, 0.3242, 0.02175, 0.1758, 0.3, 0.5, 0.3, 1.0, 0.2, 1.0, 0.2, 0.5, 0.4, 0.5, 0.75, 0.25, 0.25, 0.25, 0.4, 1.0, 0.2, 0.5, 0.2, 1.0, 0.25, 0.25, 0.75, 0.25])
me_cylinder_010.use_remesh_fix_poles = True
me_cylinder_010.use_remesh_preserve_attributes = False
me_cylinder_010.use_mirror_vertex_groups = False
me_cylinder_010.update()
me_cylinder_011 = bpy.data.meshes.new('Cylinder.011')
me_cylinder_011.from_pydata([(-0.09161, 0.03693, -1.12), (-0.09161, 0.03693, 0.8805), (-0.8115, -0.9221, -1.09), (-0.8115, -0.9221, 0.9096), (-0.9511, -0.309, -1.0), (-0.9511, -0.309, 1.0), (-0.9511, 0.309, -1.0), (-0.9511, 0.309, 1.0)], [], [(0, 2, 4), (1, 5, 3), (2, 3, 5, 4), (0, 4, 6), (1, 7, 5), (4, 5, 7, 6), (2, 0, 1, 3), (6, 7, 1, 0)])
_uv = me_cylinder_011.uv_layers.new(name='UVMap')
_uv.uv.foreach_set('vector', [0.75, 0.25, 0.6089, 0.05584, 0.5217, 0.1758, 0.25, 0.25, 0.02175, 0.1758, 0.1089, 0.05584, 0.4, 0.5, 0.4, 1.0, 0.3, 1.0, 0.3, 0.5, 0.75, 0.25, 0.5217, 0.1758, 0.5217, 0.3242, 0.25, 0.25, 0.02175, 0.3242, 0.02175, 0.1758, 0.3, 0.5, 0.3, 1.0, 0.2, 1.0, 0.2, 0.5, 0.4, 0.5, 0.75, 0.25, 0.25, 0.25, 0.4, 1.0, 0.2, 0.5, 0.2, 1.0, 0.25, 0.25, 0.75, 0.25])
me_cylinder_011.use_remesh_fix_poles = True
me_cylinder_011.use_remesh_preserve_attributes = False
me_cylinder_011.use_mirror_vertex_groups = False
me_cylinder_011.update()
me_cylinder_012 = bpy.data.meshes.new('Cylinder.012')
me_cylinder_012.from_pydata([(-0.09161, 0.03693, -1.12), (-0.09161, 0.03693, 0.8805), (-0.8115, -0.9221, -1.09), (-0.8115, -0.9221, 0.9096), (-0.9511, -0.309, -1.0), (-0.9511, -0.309, 1.0), (-0.9511, 0.309, -1.0), (-0.9511, 0.309, 1.0)], [], [(0, 2, 4), (1, 5, 3), (2, 3, 5, 4), (0, 4, 6), (1, 7, 5), (4, 5, 7, 6), (2, 0, 1, 3), (6, 7, 1, 0)])
_uv = me_cylinder_012.uv_layers.new(name='UVMap')
_uv.uv.foreach_set('vector', [0.75, 0.25, 0.6089, 0.05584, 0.5217, 0.1758, 0.25, 0.25, 0.02175, 0.1758, 0.1089, 0.05584, 0.4, 0.5, 0.4, 1.0, 0.3, 1.0, 0.3, 0.5, 0.75, 0.25, 0.5217, 0.1758, 0.5217, 0.3242, 0.25, 0.25, 0.02175, 0.3242, 0.02175, 0.1758, 0.3, 0.5, 0.3, 1.0, 0.2, 1.0, 0.2, 0.5, 0.4, 0.5, 0.75, 0.25, 0.25, 0.25, 0.4, 1.0, 0.2, 0.5, 0.2, 1.0, 0.25, 0.25, 0.75, 0.25])
me_cylinder_012.use_remesh_fix_poles = True
me_cylinder_012.use_remesh_preserve_attributes = False
me_cylinder_012.use_mirror_vertex_groups = False
me_cylinder_012.update()
me_cylinder_013 = bpy.data.meshes.new('Cylinder.013')
me_cylinder_013.from_pydata([(-0.09161, 0.03693, -1.12), (-0.09161, 0.03693, 0.8805), (-0.8115, -0.9221, -1.09), (-0.8115, -0.9221, 0.9096), (-0.9511, -0.309, -1.0), (-0.9511, -0.309, 1.0), (-0.9511, 0.309, -1.0), (-0.9511, 0.309, 1.0)], [], [(0, 2, 4), (1, 5, 3), (2, 3, 5, 4), (0, 4, 6), (1, 7, 5), (4, 5, 7, 6), (2, 0, 1, 3), (6, 7, 1, 0)])
_uv = me_cylinder_013.uv_layers.new(name='UVMap')
_uv.uv.foreach_set('vector', [0.75, 0.25, 0.6089, 0.05584, 0.5217, 0.1758, 0.25, 0.25, 0.02175, 0.1758, 0.1089, 0.05584, 0.4, 0.5, 0.4, 1.0, 0.3, 1.0, 0.3, 0.5, 0.75, 0.25, 0.5217, 0.1758, 0.5217, 0.3242, 0.25, 0.25, 0.02175, 0.3242, 0.02175, 0.1758, 0.3, 0.5, 0.3, 1.0, 0.2, 1.0, 0.2, 0.5, 0.4, 0.5, 0.75, 0.25, 0.25, 0.25, 0.4, 1.0, 0.2, 0.5, 0.2, 1.0, 0.25, 0.25, 0.75, 0.25])
me_cylinder_013.use_remesh_fix_poles = True
me_cylinder_013.use_remesh_preserve_attributes = False
me_cylinder_013.use_mirror_vertex_groups = False
me_cylinder_013.update()
me_cube = bpy.data.meshes.new('Cube')
me_cube.from_pydata([(0.9267, -0.9666, 0.354), (0.9116, 0.2362, 0.5969), (1.055, 0.2678, 0.6243), (0.9026, 0.09275, 0.9952), (1.049, 0.09275, 0.9952), (0.9267, -0.7411, 0.4311), (0.9267, 0.1303, 0.5445), (0.9267, -0.1567, 0.3073), (1.0, -0.4902, 0.5398), (0.8533, -0.4902, 0.5398), (1.0, -0.2117, 0.3036), (0.8533, -0.2117, 0.3036), (1.0, -0.1567, 0.3073), (0.8533, -0.1567, 0.3073), (1.033, 0.1206, 0.534), (0.8184, 0.1303, 0.5445), (1.0, -0.7411, 0.4311), (0.8533, -0.7411, 0.4311), (0.9267, -0.2117, 0.3036), (0.9267, -0.4902, 0.5398), (0.976, 0.09275, 0.9952), (0.9849, 0.2362, 0.5969), (0.9267, 0.1412, 0.5577), (0.9267, -0.1092, 0.8465), (1.033, -0.1189, 0.836), (0.8184, 0.1412, 0.5577), (0.8184, -0.1092, 0.8465), (1.033, 0.1315, 0.5472), (0.9267, -0.1249, 0.8245), (1.033, -0.1346, 0.814), (0.8184, -0.1249, 0.8245), (0.9267, -0.4126, -0.3093), (0.8533, -0.6043, 0.01718), (0.9246, -0.7063, -0.06447), (1.0, -0.6043, 0.01718), (0.9288, -0.7063, -0.06447), (0.8533, -0.85, 0.4115), (0.9246, -0.9666, 0.354), (0.9246, -0.9666, 0.354), (0.9288, -0.9666, 0.354), (1.0, -0.85, 0.4115), (0.9288, -0.9666, 0.354), (0.9246, -0.4126, -0.3093), (0.8533, -0.3409, -0.2041), (0.9246, -0.4126, -0.3093), (1.0, -0.3409, -0.2041), (0.9288, -0.4126, -0.3093), (0.9288, -0.4126, -0.3093), (0.9288, -0.8516, 0.131), (1.0, -0.7425, 0.203), (0.9246, -0.8516, 0.131), (0.8533, -0.7425, 0.203), (0.9246, -0.5565, -0.2068), (0.8533, -0.4626, -0.1175), (0.9288, -0.5565, -0.2068), (1.0, -0.4626, -0.1175), (0.9085, 0.06849, 0.8975), (1.055, 0.06849, 0.8975), (1.033, -0.08221, 0.7937), (1.033, -0.1046, 0.7655), (0.8184, -0.07253, 0.8042), (0.9085, 0.1058, 0.8463), (1.055, 0.1058, 0.8463), (1.033, -0.06756, 0.7171), (1.033, -0.04222, 0.7475), (0.8184, -0.03253, 0.758), (0.9085, 0.1427, 0.7957), (1.055, 0.1427, 0.7957), (1.033, -0.02719, 0.6616), (1.033, -0.002603, 0.7019), (0.8184, 0.007083, 0.7123), (0.9085, 0.1745, 0.7522), (1.055, 0.1745, 0.7522), (1.033, 0.007497, 0.6198), (1.033, 0.03143, 0.6626), (0.8184, 0.04112, 0.6731), (0.9187, 0.1184, 0.5991), (1.055, 0.2211, 0.6883), (1.033, 0.05474, 0.5676), (1.033, 0.08145, 0.6049), (0.8184, 0.09114, 0.6154), (0.8184, -0.017, 0.6737), (0.8184, 0.06355, 0.5781), (0.8184, -0.09557, 0.7762), (1.0, -0.24, 0.7415), (0.9267, -0.24, 0.7415), (0.8533, -0.24, 0.7415), (0.8184, 0.01785, 0.6308), (0.8184, -0.05776, 0.7294)], [], [(5, 16, 8, 19), (7, 12, 10, 18), (6, 14, 12, 7), (22, 27, 14, 6), (85, 19, 8, 84), (11, 18, 31, 44, 43), (26, 30, 28, 23), (36, 38, 0, 5, 17), (14, 78, 73, 68, 63, 59, 29, 84, 8, 16, 40, 49, 34, 55, 45, 10, 12), (18, 10, 45, 47, 31), (0, 41, 40, 16, 5), (86, 9, 19, 85), (25, 22, 6, 15), (15, 6, 7, 13), (13, 7, 18, 11), (17, 5, 19, 9), (30, 83, 88, 81, 87, 82, 15, 13, 11, 43, 53, 32, 51, 36, 17, 9, 86), (36, 37, 38), (39, 40, 41), (42, 43, 44), (45, 46, 47), (32, 53, 52, 33), (34, 49, 48, 35), (36, 51, 50, 37), (45, 55, 54, 46), (49, 40, 39, 48), (51, 32, 33, 50), (53, 43, 42, 52), (55, 34, 35, 54), (39, 37, 50, 33, 52, 42, 46, 54, 35, 48), (23, 28, 29, 24), (20, 23, 24, 4), (1, 21, 22, 25), (3, 26, 23, 20), (21, 2, 27, 22), (76, 1, 25, 80, 75, 70, 65, 60, 26, 3, 56, 61, 66, 71), (21, 1, 76, 71, 66, 61, 56, 3, 20, 4, 57, 62, 67, 72, 77, 2), (26, 60, 65, 70, 75, 80, 25, 15, 82, 87, 81, 88, 83, 30), (30, 86, 85, 28), (28, 85, 84, 29), (58, 24, 29, 59, 63, 68, 73, 78, 14, 27, 79, 74, 69, 64), (57, 4, 24, 58, 64, 69, 74, 79, 27, 2, 77, 72, 67, 62), (14, 78, 73, 68, 63, 59, 29, 28, 30, 83, 88, 81, 87, 82, 15, 6)])
_uv = me_cube.uv_layers.new(name='UVMap')
_uv.uv.foreach_set('vector', [0.5448, 0.375, 0.5448, 0.6921, 0.5448, 0.6342, 0.5448, 0.375, 0.25, 0.5788, 0.375, 0.5788, 0.375, 0.5967, 0.25, 0.5967, 0.25, 0.5427, 0.375, 0.5427, 0.375, 0.5788, 0.25, 0.5788, 0.25, 0.5333, 0.375, 0.5333, 0.375, 0.5427, 0.25, 0.5427, 0.5448, 0.375, 0.5448, 0.375, 0.5448, 0.6342, 0.5448, 0.5844, 0.125, 0.5967, 0.25, 0.5967, 0.25, 0.6302, 0.2464, 0.6302, 0.125, 0.6263, 0.5448, 0.1977, 0.5448, 0.1829, 0.5448, 0.375, 0.5448, 0.375, 0.5448, 0.02721, 0.5448, 0.3647, 0.5448, 0.375, 0.5448, 0.375, 0.5448, 0.0579, 0.375, 0.5427, 0.4089, 0.5476, 0.4428, 0.5525, 0.4659, 0.5558, 0.4928, 0.5596, 0.5199, 0.5635, 0.5448, 0.5671, 0.5448, 0.5844, 0.5448, 0.6342, 0.5448, 0.6921, 0.5448, 0.7228, 0.4704, 0.7173, 0.4107, 0.701, 0.3901, 0.6612, 0.375, 0.6263, 0.375, 0.5967, 0.375, 0.5788, 0.25, 0.5967, 0.375, 0.5967, 0.375, 0.6263, 0.2536, 0.6302, 0.25, 0.6302, 0.5448, 0.375, 0.5448, 0.3853, 0.5448, 0.7228, 0.5448, 0.6921, 0.5448, 0.375, 0.5448, 0.1656, 0.5448, 0.1158, 0.5448, 0.375, 0.5448, 0.375, 0.125, 0.5333, 0.25, 0.5333, 0.25, 0.5427, 0.125, 0.5427, 0.125, 0.5427, 0.25, 0.5427, 0.25, 0.5788, 0.125, 0.5788, 0.125, 0.5788, 0.25, 0.5788, 0.25, 0.5967, 0.125, 0.5967, 0.5448, 0.0579, 0.5448, 0.375, 0.5448, 0.375, 0.5448, 0.1158, 0.5448, 0.1829, 0.5024, 0.189, 0.4811, 0.192, 0.4599, 0.1951, 0.4387, 0.1981, 0.4175, 0.2012, 0.375, 0.2073, 0.375, 0.1712, 0.375, 0.1533, 0.375, 0.1237, 0.3901, 0.08885, 0.4107, 0.04904, 0.4704, 0.03272, 0.5448, 0.02721, 0.5448, 0.0579, 0.5448, 0.1158, 0.5448, 0.1656, 0.5448, 0.02721, 0.5448, 0.01392, 0.5448, 0.01392, 0.5448, 0.3853, 0.5415, 0.736, 0.5448, 0.3853, 0.375, 0.3677, 0.3761, 0.1142, 0.375, 0.3677, 0.375, 0.6263, 0.2536, 0.6302, 0.2536, 0.6302, 0.4107, 0.04904, 0.3901, 0.08885, 0.3855, 0.3665, 0.4048, 0.3651, 0.4107, 0.701, 0.4704, 0.7173, 0.4678, 0.3852, 0.4048, 0.3849, 0.5448, 0.02721, 0.4704, 0.03272, 0.4678, 0.3648, 0.5448, 0.3647, 0.375, 0.6263, 0.3901, 0.6612, 0.3855, 0.3835, 0.375, 0.3823, 0.4704, 0.7173, 0.5448, 0.7228, 0.5448, 0.3853, 0.4678, 0.3852, 0.4704, 0.03272, 0.4107, 0.04904, 0.4048, 0.3651, 0.4678, 0.3648, 0.3901, 0.08885, 0.375, 0.1237, 0.375, 0.3677, 0.3855, 0.3665, 0.3901, 0.6612, 0.4107, 0.701, 0.4048, 0.3849, 0.3855, 0.3835, 0.5448, 0.3853, 0.5448, 0.3647, 0.4678, 0.3648, 0.4048, 0.3651, 0.3855, 0.3665, 0.375, 0.3677, 0.375, 0.3823, 0.3855, 0.3835, 0.4048, 0.3849, 0.4678, 0.3852, 0.5448, 0.375, 0.5448, 0.375, 0.5448, 0.5671, 0.5448, 0.5523, 0.5448, 0.375, 0.5448, 0.375, 0.5448, 0.5523, 0.5448, 0.5, 0.125, 0.5, 0.25, 0.5, 0.25, 0.5333, 0.125, 0.5333, 0.5448, 0.25, 0.5448, 0.1977, 0.5448, 0.375, 0.5448, 0.375, 0.25, 0.5, 0.375, 0.5, 0.375, 0.5333, 0.25, 0.5333, 0.4089, 0.25, 0.375, 0.25, 0.375, 0.2167, 0.4089, 0.2129, 0.4428, 0.2091, 0.4659, 0.2065, 0.4928, 0.2035, 0.5199, 0.2004, 0.5448, 0.1977, 0.5448, 0.25, 0.5199, 0.25, 0.4928, 0.25, 0.4659, 0.25, 0.4428, 0.25, 0.25, 0.5, 0.375, 0.25, 0.4089, 0.25, 0.4428, 0.25, 0.4659, 0.25, 0.4928, 0.25, 0.5199, 0.25, 0.5448, 0.25, 0.5448, 0.375, 0.5448, 0.5, 0.5199, 0.5, 0.4928, 0.5, 0.4659, 0.5, 0.4428, 0.5, 0.4089, 0.5, 0.375, 0.5, 0.5448, 0.1977, 0.5199, 0.2004, 0.4928, 0.2035, 0.4659, 0.2065, 0.4428, 0.2091, 0.4089, 0.2129, 0.375, 0.2167, 0.375, 0.2073, 0.4175, 0.2012, 0.4387, 0.1981, 0.4599, 0.1951, 0.4811, 0.192, 0.5024, 0.189, 0.5448, 0.1829, 0.5448, 0.1829, 0.5448, 0.1656, 0.5448, 0.375, 0.5448, 0.375, 0.5448, 0.375, 0.5448, 0.375, 0.5448, 0.5844, 0.5448, 0.5671, 0.5199, 0.5496, 0.5448, 0.5523, 0.5448, 0.5671, 0.5199, 0.5635, 0.4928, 0.5596, 0.4659, 0.5558, 0.4428, 0.5525, 0.4089, 0.5476, 0.375, 0.5427, 0.375, 0.5333, 0.4089, 0.5371, 0.4428, 0.5409, 0.4659, 0.5435, 0.4928, 0.5465, 0.5199, 0.5, 0.5448, 0.5, 0.5448, 0.5523, 0.5199, 0.5496, 0.4928, 0.5465, 0.4659, 0.5435, 0.4428, 0.5409, 0.4089, 0.5371, 0.375, 0.5333, 0.375, 0.5, 0.4089, 0.5, 0.4428, 0.5, 0.4659, 0.5, 0.4928, 0.5, 0.0, 0.0, 0.0, 0.0, 0.0, 0.0, 0.0, 0.0, 0.0, 0.0, 0.0, 0.0, 0.0, 0.0, 0.0, 0.0, 0.0, 0.0, 0.0, 0.0, 0.0, 0.0, 0.0, 0.0, 0.0, 0.0, 0.0, 0.0, 0.0, 0.0, 0.0, 0.0])
me_cube.use_remesh_fix_poles = True
me_cube.use_remesh_preserve_attributes = False
me_cube.use_mirror_vertex_groups = False
me_cube.update()
me_cube_002 = bpy.data.meshes.new('Cube.002')
me_cube_002.from_pydata([(-1.0, -0.9493, -0.8547), (-1.0, -1.0, 1.0), (-1.0, 1.084, -0.9446), (-1.0, 1.0, 1.0), (1.0, -0.9493, -0.8547), (1.0, -1.0, 1.0), (1.0, 1.084, -0.9446), (1.0, 1.0, 1.0), (-1.0, -1.079, 0.5842), (-1.0, 0.6031, 0.5678), (1.0, 0.6031, 0.5678), (1.0, -1.079, 0.5842), (-1.0, 0.5851, 0.1463), (1.0, 0.5851, 0.1463), (1.0, -0.7284, 0.1669), (-1.0, -0.7284, 0.1669), (-1.0, 1.0, -0.3446), (1.0, 1.0, -0.3446), (1.0, -0.4421, -0.3524), (-1.0, -0.4421, -0.3524), (-1.0, 0.9658, -0.6731), (1.0, 0.9658, -0.6731), (1.0, -0.5639, -0.59), (-1.0, -0.5639, -0.59), (-1.0, -0.03092, -0.938), (-1.0, 0.0, 1.0), (1.0, -0.03092, -0.938), (1.0, 0.0, 1.0), (1.0, 0.0, 0.5845), (-1.0, 0.0, 0.5845), (-1.0, 0.0, 0.1665), (1.0, 0.0, 0.1665), (1.0, 0.0, -0.3446), (-1.0, 0.0, -0.3446), (-1.0, 0.0, -0.6723), (1.0, 0.0, -0.6723), (-1.0, -1.018, 0.9029), (-1.0, 0.9073, 0.899), (1.0, 0.9073, 0.899), (1.0, -1.018, 0.9029), (1.0, 0.0, 0.9029), (-1.0, 0.0, 0.9029), (1.206, 0.0, 1.0), (1.206, 1.0, 1.0), (1.206, 0.9073, 0.899), (1.206, 0.0, 0.9029), (-1.0, 1.099, 0.9984), (1.0, 1.099, 0.9984), (-1.0, 1.007, 0.8974), (1.0, 1.007, 0.8974), (-1.172, 0.0, 1.0), (-1.172, 1.0, 1.0), (-1.172, 0.9073, 0.899), (-1.172, 0.0, 0.9029), (1.206, 0.9536, 0.9495), (1.0, 1.053, 0.9479)], [], [(25, 3, 51, 50), (38, 37, 48, 49), (38, 7, 43, 54, 44), (39, 5, 1, 36), (24, 26, 4, 0), (27, 25, 1, 5), (14, 11, 8, 15), (31, 28, 11, 14), (12, 9, 10, 13), (30, 29, 9, 12), (33, 30, 12, 16), (16, 12, 13, 17), (32, 31, 14, 18), (18, 14, 15, 19), (22, 18, 19, 23), (35, 32, 18, 22), (20, 16, 17, 21), (34, 33, 16, 20), (24, 34, 20, 2), (2, 20, 21, 6), (26, 35, 22, 4), (4, 22, 23, 0), (6, 21, 35, 26), (0, 23, 34, 24), (23, 19, 33, 34), (21, 17, 32, 35), (17, 13, 31, 32), (19, 15, 30, 33), (15, 8, 29, 30), (13, 10, 28, 31), (7, 3, 25, 27), (2, 6, 26, 24), (44, 49, 38), (53, 36, 1, 50), (8, 36, 41, 29), (10, 38, 40, 28), (11, 39, 36, 8), (28, 40, 39, 11), (9, 37, 38, 10), (29, 41, 37, 9), (52, 37, 48), (44, 54, 43, 42, 45), (38, 39, 45, 44), (40, 38, 44, 45), (39, 45, 42, 5), (7, 27, 42, 43), (48, 46, 47, 55, 49), (7, 38, 49, 55, 47), (3, 7, 47, 46), (37, 3, 46, 48), (53, 50, 51, 52), (37, 41, 53, 52), (41, 25, 50, 53), (3, 37, 52, 51), (43, 54, 44, 49, 55, 47), (46, 51, 52, 48), (50, 1, 25), (27, 5, 42)])
_uv = me_cube_002.uv_layers.new(name='UVMap')
_uv.uv.foreach_set('vector', [0.875, 0.625, 0.875, 0.5, 0.875, 0.5, 0.875, 0.625, 0.6129, 0.5, 0.6129, 0.25, 0.6129, 0.25, 0.6129, 0.5, 0.6129, 0.5, 0.625, 0.5, 0.625, 0.5, 0.6189, 0.5, 0.6129, 0.5, 0.6129, 0.75, 0.625, 0.75, 0.625, 1.0, 0.6129, 1.0, 0.125, 0.625, 0.375, 0.625, 0.375, 0.75, 0.125, 0.75, 0.625, 0.625, 0.875, 0.625, 0.875, 0.75, 0.625, 0.75, 0.5208, 0.75, 0.5731, 0.75, 0.5731, 1.0, 0.5208, 1.0, 0.5208, 0.625, 0.5731, 0.625, 0.5731, 0.75, 0.5208, 0.75, 0.5208, 0.25, 0.5731, 0.25, 0.5731, 0.5, 0.5208, 0.5, 0.5208, 0.125, 0.5731, 0.125, 0.5731, 0.25, 0.5208, 0.25, 0.4569, 0.125, 0.5208, 0.125, 0.5208, 0.25, 0.4569, 0.25, 0.4569, 0.25, 0.5208, 0.25, 0.5208, 0.5, 0.4569, 0.5, 0.4569, 0.625, 0.5208, 0.625, 0.5208, 0.75, 0.4569, 0.75, 0.4569, 0.75, 0.5208, 0.75, 0.5208, 1.0, 0.4569, 1.0, 0.416, 0.75, 0.4569, 0.75, 0.4569, 1.0, 0.416, 1.0, 0.416, 0.625, 0.4569, 0.625, 0.4569, 0.75, 0.416, 0.75, 0.416, 0.25, 0.4569, 0.25, 0.4569, 0.5, 0.416, 0.5, 0.416, 0.125, 0.4569, 0.125, 0.4569, 0.25, 0.416, 0.25, 0.375, 0.125, 0.416, 0.125, 0.416, 0.25, 0.375, 0.25, 0.375, 0.25, 0.416, 0.25, 0.416, 0.5, 0.375, 0.5, 0.375, 0.625, 0.416, 0.625, 0.416, 0.75, 0.375, 0.75, 0.375, 0.75, 0.416, 0.75, 0.416, 1.0, 0.375, 1.0, 0.375, 0.5, 0.416, 0.5, 0.416, 0.625, 0.375, 0.625, 0.375, 0.0, 0.416, 0.0, 0.416, 0.125, 0.375, 0.125, 0.416, 0.0, 0.4569, 0.0, 0.4569, 0.125, 0.416, 0.125, 0.416, 0.5, 0.4569, 0.5, 0.4569, 0.625, 0.416, 0.625, 0.4569, 0.5, 0.5208, 0.5, 0.5208, 0.625, 0.4569, 0.625, 0.4569, 0.0, 0.5208, 0.0, 0.5208, 0.125, 0.4569, 0.125, 0.5208, 0.0, 0.5731, 0.0, 0.5731, 0.125, 0.5208, 0.125, 0.5208, 0.5, 0.5731, 0.5, 0.5731, 0.625, 0.5208, 0.625, 0.625, 0.5, 0.875, 0.5, 0.875, 0.625, 0.625, 0.625, 0.125, 0.5, 0.375, 0.5, 0.375, 0.625, 0.125, 0.625, 0.0, 0.0, 0.0, 0.0, 0.0, 0.0, 0.6129, 0.125, 0.6129, 1.0, 0.625, 1.0, 0.625, 0.125, 0.5731, 0.0, 0.6129, 0.0, 0.6129, 0.125, 0.5731, 0.125, 0.5731, 0.5, 0.6129, 0.5, 0.6129, 0.625, 0.5731, 0.625, 0.5731, 0.75, 0.6129, 0.75, 0.6129, 1.0, 0.5731, 1.0, 0.5731, 0.625, 0.6129, 0.625, 0.6129, 0.75, 0.5731, 0.75, 0.5731, 0.25, 0.6129, 0.25, 0.6129, 0.5, 0.5731, 0.5, 0.5731, 0.125, 0.6129, 0.125, 0.6129, 0.25, 0.5731, 0.25, 0.0, 0.0, 0.0, 0.0, 0.0, 0.0, 0.6129, 0.5, 0.6189, 0.5, 0.625, 0.5, 0.625, 0.625, 0.6129, 0.625, 0.0, 0.0, 0.0, 0.0, 0.0, 0.0, 0.0, 0.0, 0.6129, 0.625, 0.6129, 0.5, 0.6129, 0.5, 0.6129, 0.625, 0.6129, 0.75, 0.6129, 0.625, 0.625, 0.625, 0.625, 0.75, 0.625, 0.5, 0.625, 0.625, 0.625, 0.625, 0.625, 0.5, 0.6129, 0.25, 0.625, 0.25, 0.625, 0.5, 0.6189, 0.5, 0.6129, 0.5, 0.625, 0.5, 0.6129, 0.5, 0.6129, 0.5, 0.6189, 0.5, 0.625, 0.5, 0.875, 0.5, 0.625, 0.5, 0.625, 0.5, 0.875, 0.5, 0.6129, 0.25, 0.625, 0.25, 0.625, 0.25, 0.6129, 0.25, 0.6129, 0.125, 0.625, 0.125, 0.625, 0.25, 0.6129, 0.25, 0.6129, 0.25, 0.6129, 0.125, 0.6129, 0.125, 0.6129, 0.25, 0.6129, 0.125, 0.625, 0.125, 0.625, 0.125, 0.6129, 0.125, 0.625, 0.25, 0.6129, 0.25, 0.6129, 0.25, 0.625, 0.25, 0.0, 0.0, 0.0, 0.0, 0.0, 0.0, 0.0, 0.0, 0.0, 0.0, 0.0, 0.0, 0.625, 0.25, 0.625, 0.25, 0.6129, 0.25, 0.6129, 0.25, 0.0, 0.0, 0.0, 0.0, 0.0, 0.0, 0.625, 0.625, 0.625, 0.75, 0.625, 0.625])
me_cube_002.use_remesh_fix_poles = True
me_cube_002.use_remesh_preserve_attributes = False
me_cube_002.use_mirror_vertex_groups = False
me_cube_002.update()
me_cube_003 = bpy.data.meshes.new('Cube.003')
me_cube_003.from_pydata([(1.851, 0.5598, 0.7424), (1.0, -0.9092, -0.91), (1.0, 0.8125, -0.9071), (1.851, 0.6859, 0.7007), (1.851, 0.6114, 0.6515), (1.0, 0.7178, -0.8334), (1.0, -0.8332, -0.8381), (1.851, 0.5063, -0.7968), (1.0, -0.7092, -0.95), (1.0, -0.6474, -0.7984), (1.0, -0.714, 0.6486), (1.851, 0.5039, -0.9582), (1.0, -0.8, 0.7007), (1.851, 0.4289, 0.8039), (1.0, -0.4989, -0.9675), (1.851, 0.4289, 0.7007), (1.851, 0.4289, 0.6259), (1.851, 0.6164, 0.5843), (1.851, 0.4289, 0.4062), (1.851, 0.5268, 0.377), (1.851, 0.3882, 0.3217), (1.851, 0.4289, -0.7795), (1.851, 0.461, -0.8334), (1.851, 0.3424, -0.9675), (1.0, -0.5437, -0.7824), (1.0, -0.62, 0.375), (1.0, -0.5627, 0.4048), (1.0, -0.7462, 0.5815), (1.0, -0.62, 0.6259), (1.0, -0.6085, 0.6823), (1.0, -0.5856, 0.8148), (1.0, -0.3874, -0.97), (1.851, 0.3034, 0.8518), (1.851, 0.3034, 0.6723), (1.851, 0.2862, 0.6259), (1.851, 0.4736, 0.5843), (1.851, 0.2862, 0.4062), (1.851, 0.2862, 0.375), (1.851, 0.2862, 0.3055), (1.851, 0.2862, 0.269), (1.851, 0.1475, 0.2285), (1.851, 0.1965, 0.1785), (1.851, 0.2535, -0.3311), (1.851, 0.2291, -0.3785), (1.0, -0.4772, -0.862), (1.0, -0.4697, -0.8028), (1.0, -0.4091, -0.4394), (1.0, -0.3765, -0.4172), (1.0, -0.458, 0.3055), (1.0, -0.458, 0.375), (1.0, -0.4121, 0.4062), (1.0, -0.5211, 0.5815), (1.0, -0.458, 0.6259), (1.0, -0.4465, 0.6766), (1.0, -0.458, 0.8504), (1.851, 0.2372, -0.4071), (1.0, -0.2372, -0.9721), (1.851, 0.2535, -0.4616), (1.851, 0.325, -0.7976), (1.851, 0.3375, -0.8556), (1.851, 0.1639, -0.9721), (1.851, 0.1077, 0.9708), (1.851, 0.03889, 0.9388), (1.851, 0.1134, 0.8974), (1.851, 0.1192, 0.8717), (1.851, 0.1077, 0.668), (1.851, 0.1077, 0.6259), (1.851, -0.1154, 0.5843), (1.851, 0.06183, 0.5843), (1.851, 0.06183, 0.3948), (1.851, 0.1077, 0.375), (1.851, 0.09139, 0.2994), (1.851, 0.1077, 0.269), (1.851, 0.05877, 0.2305), (1.851, -0.7092, -0.95), (1.0, -0.2205, 0.9972), (1.0, -0.3058, -0.8699), (1.0, -0.3063, -0.8188), (1.0, -0.3122, -0.4535), (1.0, -0.2877, -0.4051), (1.0, -0.304, -0.3825), (1.0, -0.2877, -0.325), (1.0, -0.256, 0.1807), (1.0, -0.198, 0.2264), (1.0, -0.3122, 0.269), (1.0, -0.353, 0.2954), (1.0, -0.3122, 0.375), (1.0, -0.3122, 0.4062), (1.0, -0.3122, 0.6259), (1.0, -0.295, 0.6751), (1.0, -0.3065, 0.8688), (1.0, -0.2663, 0.8946), (1.0, -0.1688, 0.9402), (1.0, -0.2377, 0.968), (1.851, 0.1077, 0.19), (1.0, -0.05913, -0.9721), (1.851, 0.08324, -0.3513), (1.851, 0.08324, -0.3886), (1.851, 0.1077, -0.4273), (1.851, 0.124, -0.4858), (1.851, 0.1465, -0.8201), (1.851, 0.1783, -0.8731), (1.851, 0.0733, 1.0), (1.851, -0.05913, -0.9721), (1.851, -0.2377, 0.968), (1.851, -0.1154, 0.9708), (1.851, -0.1688, 0.9402), (1.851, -0.07523, 0.9402), (1.851, -0.2663, 0.8946), (1.851, -0.0867, 0.8917), (1.851, -0.09243, 0.8674), (1.851, -0.1096, 0.6695), (1.851, -0.1154, 0.6259), (1.851, -0.1039, 0.3934), (1.851, -0.1154, 0.375), (1.851, -0.9092, -0.91), (1.0, -0.09243, 1.009), (1.0, -0.07689, -0.8818), (1.0, -0.07655, -0.8222), (1.0, -0.0746, -0.4858), (1.0, -0.1154, -0.4273), (1.0, -0.1154, -0.4047), (1.0, -0.148, -0.3412), (1.0, -0.1154, 0.19), (1.0, -0.06644, 0.2305), (1.0, -0.1154, 0.269), (1.0, -0.09906, 0.2974), (1.0, -0.1154, 0.375), (1.0, -0.1039, 0.3934), (1.0, -0.1154, 0.5843), (1.0, -0.1154, 0.6259), (1.0, -0.1096, 0.6695), (1.0, -0.09243, 0.8674), (1.0, -0.0867, 0.8917), (1.0, -0.07523, 0.9402), (1.0, -0.1154, 0.9708), (1.851, -0.09906, 0.2974), (1.0, 0.1639, -0.9721), (1.851, -0.3122, 0.269), (1.851, -0.1154, 0.269), (1.851, -0.198, 0.2264), (1.851, -0.06644, 0.2305), (1.851, -0.256, 0.1807), (1.851, -0.1154, 0.19), (1.851, -0.2877, -0.325), (1.851, -0.148, -0.3412), (1.851, -0.304, -0.3825), (1.851, -0.1154, -0.4047), (1.851, -0.1154, -0.4273), (1.851, -0.0746, -0.4858), (1.851, -0.07655, -0.8222), (1.851, -0.07689, -0.8818), (1.851, -0.2205, 0.9972), (1.851, -0.09243, 1.009), (1.851, -0.2372, -0.9721), (1.851, -0.3065, 0.8688), (1.851, -0.295, 0.6751), (1.851, -0.8332, -0.8381), (1.0, 0.0733, 1.0), (1.0, 0.1783, -0.8731), (1.0, 0.1465, -0.8201), (1.0, 0.124, -0.4858), (1.0, 0.1077, -0.4273), (1.0, 0.08324, -0.3886), (1.0, 0.08324, -0.3513), (1.0, 0.1077, 0.19), (1.0, 0.05877, 0.2305), (1.0, 0.1077, 0.269), (1.0, 0.09139, 0.2994), (1.0, 0.1077, 0.375), (1.0, 0.06183, 0.3948), (1.0, 0.06183, 0.5843), (1.0, 0.1077, 0.6259), (1.0, 0.1077, 0.668), (1.0, 0.1192, 0.8717), (1.0, 0.1134, 0.8974), (1.0, 0.03889, 0.9388), (1.0, 0.1077, 0.9708), (1.0, 0.3424, -0.9675), (1.851, -0.3122, 0.6259), (1.851, -0.3122, 0.4062), (1.851, -0.3122, 0.375), (1.851, -0.458, 0.3055), (1.851, -0.353, 0.2954), (1.851, -0.3765, -0.4172), (1.851, -0.2877, -0.4051), (1.851, -0.4091, -0.4394), (1.851, -0.3122, -0.4535), (1.851, -0.3063, -0.8188), (1.851, -0.4772, -0.862), (1.851, -0.3058, -0.8699), (1.851, -0.3874, -0.97), (1.851, -0.458, 0.8504), (1.851, -0.4465, 0.6766), (1.851, -0.458, 0.6259), (1.851, 0.6484, -0.9443), (1.0, 0.3375, -0.8556), (1.0, 0.325, -0.7976), (1.0, 0.2535, -0.4616), (1.0, 0.2372, -0.4071), (1.0, 0.2291, -0.3785), (1.0, 0.2535, -0.3311), (1.0, 0.1965, 0.1785), (1.0, 0.1475, 0.2285), (1.0, 0.2862, 0.269), (1.0, 0.2862, 0.3055), (1.0, 0.2862, 0.375), (1.0, 0.2862, 0.4062), (1.0, 0.4736, 0.5843), (1.0, 0.2862, 0.6259), (1.0, 0.3034, 0.6723), (1.0, 0.3034, 0.8518), (1.0, 0.5039, -0.9582), (1.851, -0.7462, 0.5815), (1.851, -0.5211, 0.5815), (1.851, -0.5627, 0.4048), (1.851, -0.4121, 0.4062), (1.851, -0.62, 0.375), (1.851, -0.458, 0.375), (1.851, -0.4697, -0.8028), (1.851, -0.5856, 0.8148), (1.851, -0.4989, -0.9675), (1.851, -0.8, 0.7007), (1.851, -0.6085, 0.6823), (1.851, 0.8125, -0.9071), (1.0, 0.461, -0.8334), (1.0, 0.4289, -0.7795), (1.0, 0.3882, 0.3217), (1.0, 0.5268, 0.377), (1.0, 0.4289, 0.4062), (1.0, 0.6164, 0.5843), (1.0, 0.4289, 0.6259), (1.0, 0.4289, 0.7007), (1.0, 0.4289, 0.8039), (1.0, 0.6484, -0.9443), (1.851, -0.714, 0.6486), (1.851, -0.62, 0.6259), (1.851, -0.6474, -0.7984), (1.851, -0.5437, -0.7824), (1.851, 0.7178, -0.8334), (1.0, 0.5063, -0.7968), (1.0, 0.6114, 0.6515), (1.0, 0.6859, 0.7007), (1.0, 0.5598, 0.7424), (1.0, 0.7178, -0.8334), (1.0, 0.8125, -0.9071), (1.0, 0.6484, -0.9443), (1.851, 0.5063, -0.7968), (1.851, 0.4289, -0.7795), (1.851, 0.6859, 0.7007), (1.851, 0.6114, 0.6515), (1.851, 0.5598, 0.7424), (1.851, 0.7178, -0.8334), (1.851, 0.5039, -0.9582), (1.851, 0.6484, -0.9443), (1.851, 0.4289, 0.6259), (1.851, 0.6164, 0.5843), (1.851, 0.4289, 0.4062), (1.851, 0.5268, 0.377), (1.851, 0.3882, 0.3217), (1.851, 0.4289, 0.8039), (1.851, 0.3424, -0.9675), (1.851, 0.2535, -0.4616), (1.851, 0.325, -0.7976), (1.851, 0.2372, -0.4071), (1.851, 0.2291, -0.3785), (1.851, 0.2535, -0.3311), (1.851, 0.1965, 0.1785), (1.851, 0.1475, 0.2285), (1.851, 0.2862, 0.269), (1.851, 0.2862, 0.3055), (1.851, 0.3034, 0.8518), (1.851, 0.1639, -0.9721), (1.851, 0.1077, 0.9708), (1.851, 0.03889, 0.9388), (1.851, 0.1134, 0.8974), (1.851, 0.1192, 0.8717), (1.851, 0.0733, 1.0), (1.0, 0.0733, 1.0), (1.0, -0.09243, 1.009), (1.0, 0.3034, 0.8518), (1.0, 0.1192, 0.8717), (1.0, 0.1077, 0.9708), (1.0, 0.1134, 0.8974), (1.0, 0.03889, 0.9388), (1.851, -0.09243, 1.009), (1.0, 0.1639, -0.9721), (1.0, 0.3424, -0.9675), (1.0, 0.3882, 0.3217), (1.0, 0.2862, 0.3055), (1.0, 0.4289, 0.8039), (1.0, 0.2862, 0.269), (1.0, 0.1475, 0.2285), (1.0, 0.1965, 0.1785), (1.0, 0.2535, -0.3311), (1.0, 0.2291, -0.3785), (1.0, 0.2372, -0.4071), (1.0, 0.2535, -0.4616), (1.0, 0.325, -0.7976), (1.0, 0.5039, -0.9582), (1.0, 0.6114, 0.6515), (1.0, 0.4289, 0.6259), (1.0, 0.5598, 0.7424), (1.851, 0.8125, -0.9071), (1.0, 0.5268, 0.377), (1.0, 0.4289, 0.4062), (1.0, 0.6164, 0.5843), (1.0, 0.5063, -0.7968), (1.0, 0.6859, 0.7007), (1.0, 0.4289, -0.7795)], [], [(137, 178, 23, 60), (290, 211, 32, 260), (95, 286, 272, 103), (300, 308, 249, 250), (25, 49, 218, 217), (308, 302, 251, 249), (28, 10, 12, 29), (302, 290, 260, 251), (45, 24, 238, 219), (31, 14, 9, 44), (44, 9, 24, 45), (49, 25, 26, 50), (50, 26, 27, 51), (51, 27, 28, 52), (52, 28, 29, 53), (53, 29, 30, 54), (29, 12, 30), (5, 307, 247, 252), (89, 53, 54, 90), (56, 95, 103, 154), (86, 49, 50, 87), (85, 48, 49, 86), (78, 46, 47, 79), (77, 45, 46, 78), (76, 44, 45, 77), (56, 31, 44, 76), (85, 84, 138, 183), (301, 300, 250, 255), (30, 12, 222, 220), (84, 83, 140, 138), (289, 288, 259, 270), (83, 82, 142, 140), (179, 194, 214, 67, 112), (180, 113, 67, 214, 216), (135, 93, 75, 279), (216, 214, 213, 215), (157, 115, 74, 221, 237), (95, 56, 76, 117), (117, 76, 77, 118), (118, 77, 78, 119), (119, 78, 79, 120), (120, 79, 80, 121), (121, 80, 81, 122), (122, 81, 82, 123), (123, 82, 83, 124), (124, 83, 84, 125), (125, 84, 85, 126), (126, 85, 86, 127), (127, 86, 87, 128), (131, 89, 90, 132), (132, 90, 91, 133), (133, 91, 92, 134), (134, 92, 93, 135), (303, 239, 7, 254), (52, 53, 89, 131, 130, 88), (3, 0, 13, 15), (4, 3, 15, 16), (22, 7, 248), (254, 7, 22, 253), (253, 22, 59, 261), (22, 248, 263, 59), (284, 134, 135, 282), (283, 133, 134, 284), (281, 132, 133, 283), (173, 131, 132, 281), (172, 130, 131, 173), (171, 129, 130, 172), (170, 128, 129, 171), (169, 127, 128, 170), (168, 126, 127, 169), (167, 125, 126, 168), (166, 124, 125, 167), (165, 123, 124, 166), (164, 122, 123, 165), (163, 121, 122, 164), (162, 120, 121, 163), (161, 119, 120, 162), (160, 118, 119, 161), (159, 117, 118, 160), (286, 95, 117, 159), (20, 258, 37, 38), (218, 216, 215, 217), (282, 135, 279, 278), (258, 257, 36, 37), (257, 256, 35, 36), (256, 16, 34, 35), (16, 15, 33, 34), (15, 13, 271, 33), (33, 271, 276, 65), (34, 33, 65, 66), (35, 34, 66, 68), (36, 35, 68, 69), (37, 36, 69, 70), (38, 37, 70, 71), (269, 38, 71, 72), (268, 269, 72, 73), (267, 268, 73, 94), (266, 267, 94, 96), (265, 266, 96, 97), (264, 265, 97, 98), (189, 219, 238, 237), (287, 286, 159, 196), (196, 159, 160, 298), (298, 160, 161, 297), (297, 161, 162, 296), (296, 162, 163, 295), (295, 163, 164, 294), (294, 164, 165, 293), (293, 165, 166, 292), (292, 166, 167, 291), (291, 167, 168, 205), (205, 168, 169, 206), (206, 169, 170, 207), (207, 170, 171, 208), (208, 171, 172, 209), (209, 172, 173, 210), (210, 173, 281, 280), (262, 264, 98, 99), (263, 262, 99, 100), (59, 263, 100, 101), (261, 59, 101, 272), (273, 277, 285, 105), (272, 101, 151, 103), (101, 100, 150, 151), (100, 99, 149, 150), (99, 98, 148, 149), (98, 97, 147, 148), (97, 96, 145, 147), (96, 94, 143, 145), (94, 73, 141, 143), (73, 72, 139, 141), (72, 71, 136, 139), (71, 70, 114, 136), (70, 69, 113, 114), (69, 68, 67, 113), (68, 66, 112, 67), (66, 65, 111, 112), (232, 210, 280, 233), (231, 209, 210, 232), (306, 208, 209, 231), (305, 207, 208, 306), (304, 206, 207, 305), (227, 205, 206, 304), (225, 196, 298, 309), (299, 287, 196, 225), (191, 189, 237, 221), (65, 276, 110, 111), (276, 275, 109, 110), (275, 274, 107, 109), (274, 273, 105, 107), (194, 179, 112, 111, 156, 193), (107, 105, 104, 106), (109, 107, 106, 108), (110, 109, 108, 155), (111, 110, 155, 156), (114, 113, 180, 181), (136, 114, 181, 183), (139, 136, 183, 138), (141, 139, 138, 140), (143, 141, 140, 142), (145, 143, 142, 144), (147, 145, 144, 146), (236, 223, 222, 235), (246, 299, 225, 240), (225, 309, 240), (241, 231, 232, 242), (242, 232, 233, 243), (148, 147, 146, 185), (149, 148, 185, 187), (150, 149, 187, 188), (151, 150, 188, 190), (103, 151, 190, 154), (105, 285, 152, 104), (154, 190, 189, 191), (190, 188, 219, 189), (188, 187, 186, 219), (187, 185, 184, 186), (245, 246, 240, 244), (183, 181, 218, 182), (181, 180, 216, 218), (156, 155, 192, 193), (223, 220, 222), (6, 9, 14, 8, 1), (193, 192, 220, 223), (87, 50, 51, 129, 128), (88, 130, 129, 51, 52), (194, 193, 223, 236), (214, 194, 236, 213), (307, 226, 21, 247), (91, 90, 155, 108), (288, 228, 19, 259), (2, 5, 252, 224), (92, 91, 108, 106), (228, 229, 18, 19), (93, 92, 106, 104), (234, 2, 224, 195), (174, 175, 63, 64), (54, 30, 220, 192), (229, 230, 17, 18), (6, 1, 115, 157), (79, 47, 184, 185), (175, 176, 62, 63), (230, 301, 255, 17), (48, 85, 183, 182), (176, 177, 61, 62), (26, 25, 217, 215), (31, 56, 154, 191), (27, 26, 215, 213), (204, 289, 270, 39), (28, 27, 213, 236), (178, 212, 11, 23), (203, 204, 39, 40), (202, 203, 40, 41), (211, 174, 64, 32), (75, 93, 104, 152), (201, 202, 41, 42), (90, 54, 192, 155), (9, 6, 157, 237), (1, 8, 74, 115), (177, 158, 102, 61), (200, 201, 42, 43), (24, 9, 237, 238), (199, 200, 43, 55), (10, 28, 236, 235), (198, 199, 55, 57), (197, 198, 57, 58), (158, 116, 153, 102), (49, 48, 182, 218), (12, 10, 235, 222), (80, 79, 185, 146), (279, 75, 152, 285), (47, 46, 186, 184), (14, 31, 191, 221), (212, 234, 195, 11), (81, 80, 146, 144), (46, 45, 219, 186), (8, 14, 221, 74), (82, 81, 144, 142), (309, 298, 263, 248), (5, 2, 245, 244), (2, 234, 246, 245), (247, 21, 248, 7), (250, 249, 3, 4), (249, 251, 0, 3), (252, 247, 7, 239), (11, 195, 254, 253), (17, 255, 16, 256), (18, 17, 256, 257), (19, 18, 257, 258), (259, 19, 258, 20), (251, 260, 13, 0), (255, 250, 4, 16), (23, 11, 253, 261), (58, 57, 262, 263), (57, 55, 264, 262), (55, 43, 265, 264), (43, 42, 266, 265), (42, 41, 267, 266), (41, 40, 268, 267), (40, 39, 269, 268), (39, 270, 38, 269), (260, 32, 271, 13), (270, 259, 20, 38), (60, 23, 261, 272), (62, 61, 273, 274), (63, 62, 274, 275), (64, 63, 275, 276), (61, 102, 277, 273), (32, 64, 276, 271), (116, 158, 278, 279), (174, 211, 280, 281), (158, 177, 282, 278), (175, 174, 281, 283), (176, 175, 283, 284), (177, 176, 284, 282), (102, 153, 285, 277), (178, 137, 286, 287), (288, 289, 205, 227), (211, 290, 233, 280), (289, 204, 291, 205), (204, 203, 292, 291), (203, 202, 293, 292), (202, 201, 294, 293), (201, 200, 295, 294), (200, 199, 296, 295), (199, 198, 297, 296), (198, 197, 298, 297), (212, 178, 287, 299), (300, 301, 231, 241), (290, 302, 243, 233), (195, 224, 303, 254), (228, 288, 227, 304), (229, 228, 304, 305), (230, 229, 305, 306), (301, 230, 306, 231), (234, 212, 299, 246), (307, 5, 244, 240), (302, 308, 242, 243), (308, 300, 241, 242), (226, 307, 240, 309), (224, 252, 239, 303), (137, 60, 272, 286), (21, 226, 309, 248), (197, 58, 263, 298), (153, 116, 279, 285)])
_uv = me_cube_003.uv_layers.new(name='UVMap')
_uv.uv.foreach_set('vector', [0.375, 0.6115, 0.375, 0.5892, 0.375, 0.5892, 0.375, 0.6115, 0.6063, 0.5714, 0.6063, 0.5892, 0.6063, 0.5892, 0.6063, 0.5714, 0.375, 0.6394, 0.375, 0.6115, 0.375, 0.6115, 0.375, 0.6394, 0.5782, 0.5393, 0.5876, 0.5393, 0.5876, 0.5393, 0.5782, 0.5393, 0.5469, 0.7025, 0.5469, 0.6823, 0.5469, 0.6823, 0.5469, 0.7025, 0.5876, 0.5393, 0.6063, 0.5393, 0.6063, 0.5393, 0.5876, 0.5393, 0.5782, 0.7025, 0.5782, 0.725, 0.5876, 0.725, 0.5876, 0.7025, 0.6063, 0.5393, 0.6063, 0.5714, 0.6063, 0.5714, 0.6063, 0.5393, 0.4112, 0.6823, 0.4112, 0.7025, 0.4112, 0.7025, 0.4112, 0.6823, 0.375, 0.6822, 0.375, 0.7025, 0.4, 0.7025, 0.4, 0.6823, 0.4, 0.6823, 0.4, 0.7025, 0.4112, 0.7025, 0.4112, 0.6823, 0.5469, 0.6823, 0.5469, 0.7025, 0.5508, 0.7025, 0.5508, 0.6823, 0.5508, 0.6823, 0.5508, 0.7025, 0.573, 0.7025, 0.573, 0.6823, 0.573, 0.6823, 0.573, 0.7025, 0.5782, 0.7025, 0.5782, 0.6823, 0.5782, 0.6823, 0.5782, 0.7025, 0.5876, 0.7025, 0.5876, 0.6823, 0.5876, 0.6823, 0.5876, 0.7025, 0.6063, 0.7025, 0.6063, 0.6823, 0.5876, 0.7025, 0.5876, 0.725, 0.6063, 0.7025, 0.4, 0.5, 0.4, 0.5393, 0.4, 0.5393, 0.4, 0.5, 0.5876, 0.664, 0.5876, 0.6823, 0.6063, 0.6823, 0.6063, 0.664, 0.375, 0.664, 0.375, 0.6394, 0.375, 0.6394, 0.375, 0.664, 0.5469, 0.664, 0.5469, 0.6823, 0.5508, 0.6823, 0.5508, 0.664, 0.5382, 0.664, 0.5382, 0.6823, 0.5469, 0.6823, 0.5469, 0.664, 0.4433, 0.664, 0.4433, 0.6823, 0.4524, 0.6823, 0.4524, 0.664, 0.4112, 0.664, 0.4112, 0.6823, 0.4433, 0.6823, 0.4433, 0.664, 0.4, 0.664, 0.4, 0.6823, 0.4112, 0.6823, 0.4112, 0.664, 0.375, 0.664, 0.375, 0.6822, 0.4, 0.6823, 0.4, 0.664, 0.5382, 0.664, 0.5336, 0.664, 0.5336, 0.664, 0.5382, 0.664, 0.5782, 0.5714, 0.5782, 0.5393, 0.5782, 0.5393, 0.5782, 0.5714, 0.6063, 0.7025, 0.5876, 0.725, 0.5876, 0.725, 0.6063, 0.7025, 0.5336, 0.664, 0.5288, 0.664, 0.5288, 0.664, 0.5336, 0.664, 0.5382, 0.5892, 0.5382, 0.5714, 0.5382, 0.5714, 0.5382, 0.5892, 0.5288, 0.664, 0.5237, 0.664, 0.5237, 0.664, 0.5288, 0.664, 0.5782, 0.664, 0.5782, 0.6823, 0.573, 0.6823, 0.573, 0.6394, 0.5782, 0.6394, 0.5508, 0.664, 0.5508, 0.6394, 0.573, 0.6394, 0.573, 0.6823, 0.5508, 0.6823, 0.6214, 0.6394, 0.6214, 0.664, 0.625, 0.664, 0.625, 0.6394, 0.5508, 0.6823, 0.573, 0.6823, 0.573, 0.7025, 0.5508, 0.7025, 0.4, 0.75, 0.375, 0.75, 0.375, 0.725, 0.375, 0.7025, 0.4, 0.7025, 0.375, 0.6394, 0.375, 0.664, 0.4, 0.664, 0.4, 0.6394, 0.4, 0.6394, 0.4, 0.664, 0.4112, 0.664, 0.4112, 0.6394, 0.4112, 0.6394, 0.4112, 0.664, 0.4433, 0.664, 0.4433, 0.6394, 0.4433, 0.6394, 0.4433, 0.664, 0.4524, 0.664, 0.4524, 0.6394, 0.4524, 0.6394, 0.4524, 0.664, 0.461, 0.664, 0.461, 0.6394, 0.461, 0.6394, 0.461, 0.664, 0.4692, 0.664, 0.4692, 0.6394, 0.4692, 0.6394, 0.4692, 0.664, 0.5237, 0.664, 0.5237, 0.6394, 0.5237, 0.6394, 0.5237, 0.664, 0.5288, 0.664, 0.5288, 0.6394, 0.5288, 0.6394, 0.5288, 0.664, 0.5336, 0.664, 0.5336, 0.6394, 0.5336, 0.6394, 0.5336, 0.664, 0.5382, 0.664, 0.5382, 0.6394, 0.5382, 0.6394, 0.5382, 0.664, 0.5469, 0.664, 0.5469, 0.6394, 0.5469, 0.6394, 0.5469, 0.664, 0.5508, 0.664, 0.5508, 0.6394, 0.5876, 0.6394, 0.5876, 0.664, 0.6063, 0.664, 0.6063, 0.6394, 0.6063, 0.6394, 0.6063, 0.664, 0.6138, 0.664, 0.6138, 0.6394, 0.6138, 0.6394, 0.6138, 0.664, 0.6177, 0.664, 0.6177, 0.6394, 0.6177, 0.6394, 0.6177, 0.664, 0.6214, 0.664, 0.6214, 0.6394, 0.375, 0.5, 0.4, 0.5, 0.4, 0.5393, 0.375, 0.5393, 0.5782, 0.6823, 0.5876, 0.6823, 0.5876, 0.664, 0.5876, 0.6394, 0.5782, 0.6394, 0.5782, 0.664, 0.5876, 0.5393, 0.6063, 0.5393, 0.6063, 0.5714, 0.5876, 0.5714, 0.5782, 0.5393, 0.5876, 0.5393, 0.5876, 0.5714, 0.5782, 0.5714, 0.4, 0.5714, 0.4, 0.5393, 0.4112, 0.5714, 0.375, 0.5393, 0.4, 0.5393, 0.4, 0.5714, 0.375, 0.5714, 0.375, 0.5714, 0.4, 0.5714, 0.4, 0.5892, 0.375, 0.5892, 0.4, 0.5714, 0.4112, 0.5714, 0.4112, 0.5892, 0.4, 0.5892, 0.6177, 0.6115, 0.6177, 0.6394, 0.6214, 0.6394, 0.6214, 0.6115, 0.6138, 0.6115, 0.6138, 0.6394, 0.6177, 0.6394, 0.6177, 0.6115, 0.6063, 0.6115, 0.6063, 0.6394, 0.6138, 0.6394, 0.6138, 0.6115, 0.5876, 0.6115, 0.5876, 0.6394, 0.6063, 0.6394, 0.6063, 0.6115, 0.5782, 0.6115, 0.5782, 0.6394, 0.5876, 0.6394, 0.5876, 0.6115, 0.573, 0.6115, 0.573, 0.6394, 0.5782, 0.6394, 0.5782, 0.6115, 0.5508, 0.6115, 0.5508, 0.6394, 0.573, 0.6394, 0.573, 0.6115, 0.5469, 0.6115, 0.5469, 0.6394, 0.5508, 0.6394, 0.5508, 0.6115, 0.5382, 0.6115, 0.5382, 0.6394, 0.5469, 0.6394, 0.5469, 0.6115, 0.5336, 0.6115, 0.5336, 0.6394, 0.5382, 0.6394, 0.5382, 0.6115, 0.5288, 0.6115, 0.5288, 0.6394, 0.5336, 0.6394, 0.5336, 0.6115, 0.5237, 0.6115, 0.5237, 0.6394, 0.5288, 0.6394, 0.5288, 0.6115, 0.4692, 0.6115, 0.4692, 0.6394, 0.5237, 0.6394, 0.5237, 0.6115, 0.461, 0.6115, 0.461, 0.6394, 0.4692, 0.6394, 0.4692, 0.6115, 0.4524, 0.6115, 0.4524, 0.6394, 0.461, 0.6394, 0.461, 0.6115, 0.4433, 0.6115, 0.4433, 0.6394, 0.4524, 0.6394, 0.4524, 0.6115, 0.4112, 0.6115, 0.4112, 0.6394, 0.4433, 0.6394, 0.4433, 0.6115, 0.4, 0.6115, 0.4, 0.6394, 0.4112, 0.6394, 0.4112, 0.6115, 0.375, 0.6115, 0.375, 0.6394, 0.4, 0.6394, 0.4, 0.6115, 0.5382, 0.5714, 0.5469, 0.5714, 0.5469, 0.5892, 0.5382, 0.5892, 0.5469, 0.6823, 0.5508, 0.6823, 0.5508, 0.7025, 0.5469, 0.7025, 0.6214, 0.6115, 0.6214, 0.6394, 0.625, 0.6394, 0.625, 0.6115, 0.5469, 0.5714, 0.5508, 0.5714, 0.5508, 0.5892, 0.5469, 0.5892, 0.5508, 0.5714, 0.573, 0.5714, 0.573, 0.5892, 0.5508, 0.5892, 0.573, 0.5714, 0.5782, 0.5714, 0.5782, 0.5892, 0.573, 0.5892, 0.5782, 0.5714, 0.5876, 0.5714, 0.5876, 0.5892, 0.5782, 0.5892, 0.5876, 0.5714, 0.6063, 0.5714, 0.6063, 0.5892, 0.5876, 0.5892, 0.5876, 0.5892, 0.6063, 0.5892, 0.6063, 0.6115, 0.5876, 0.6115, 0.5782, 0.5892, 0.5876, 0.5892, 0.5876, 0.6115, 0.5782, 0.6115, 0.573, 0.5892, 0.5782, 0.5892, 0.5782, 0.6115, 0.573, 0.6115, 0.5508, 0.5892, 0.573, 0.5892, 0.573, 0.6115, 0.5508, 0.6115, 0.5469, 0.5892, 0.5508, 0.5892, 0.5508, 0.6115, 0.5469, 0.6115, 0.5382, 0.5892, 0.5469, 0.5892, 0.5469, 0.6115, 0.5382, 0.6115, 0.5336, 0.5892, 0.5382, 0.5892, 0.5382, 0.6115, 0.5336, 0.6115, 0.5288, 0.5892, 0.5336, 0.5892, 0.5336, 0.6115, 0.5288, 0.6115, 0.5237, 0.5892, 0.5288, 0.5892, 0.5288, 0.6115, 0.5237, 0.6115, 0.4692, 0.5892, 0.5237, 0.5892, 0.5237, 0.6115, 0.4692, 0.6115, 0.461, 0.5892, 0.4692, 0.5892, 0.4692, 0.6115, 0.461, 0.6115, 0.4524, 0.5892, 0.461, 0.5892, 0.461, 0.6115, 0.4524, 0.6115, 0.4, 0.6823, 0.4112, 0.6823, 0.4112, 0.7025, 0.4, 0.7025, 0.375, 0.5892, 0.375, 0.6115, 0.4, 0.6115, 0.4, 0.5892, 0.4, 0.5892, 0.4, 0.6115, 0.4112, 0.6115, 0.4112, 0.5892, 0.4112, 0.5892, 0.4112, 0.6115, 0.4433, 0.6115, 0.4433, 0.5892, 0.4433, 0.5892, 0.4433, 0.6115, 0.4524, 0.6115, 0.4524, 0.5892, 0.4524, 0.5892, 0.4524, 0.6115, 0.461, 0.6115, 0.461, 0.5892, 0.461, 0.5892, 0.461, 0.6115, 0.4692, 0.6115, 0.4692, 0.5892, 0.4692, 0.5892, 0.4692, 0.6115, 0.5237, 0.6115, 0.5237, 0.5892, 0.5237, 0.5892, 0.5237, 0.6115, 0.5288, 0.6115, 0.5288, 0.5892, 0.5288, 0.5892, 0.5288, 0.6115, 0.5336, 0.6115, 0.5336, 0.5892, 0.5336, 0.5892, 0.5336, 0.6115, 0.5382, 0.6115, 0.5382, 0.5892, 0.5382, 0.5892, 0.5382, 0.6115, 0.5469, 0.6115, 0.5469, 0.5892, 0.5469, 0.5892, 0.5469, 0.6115, 0.5508, 0.6115, 0.5508, 0.5892, 0.5508, 0.5892, 0.5508, 0.6115, 0.573, 0.6115, 0.573, 0.5892, 0.573, 0.5892, 0.573, 0.6115, 0.5782, 0.6115, 0.5782, 0.5892, 0.5782, 0.5892, 0.5782, 0.6115, 0.5876, 0.6115, 0.5876, 0.5892, 0.5876, 0.5892, 0.5876, 0.6115, 0.6063, 0.6115, 0.6063, 0.5892, 0.4433, 0.5892, 0.4524, 0.5892, 0.4524, 0.6115, 0.4433, 0.6115, 0.4112, 0.5892, 0.4433, 0.5892, 0.4433, 0.6115, 0.4112, 0.6115, 0.4, 0.5892, 0.4112, 0.5892, 0.4112, 0.6115, 0.4, 0.6115, 0.375, 0.5892, 0.4, 0.5892, 0.4, 0.6115, 0.375, 0.6115, 0.6214, 0.6115, 0.625, 0.6115, 0.625, 0.6394, 0.6214, 0.6394, 0.375, 0.6115, 0.4, 0.6115, 0.4, 0.6394, 0.375, 0.6394, 0.4, 0.6115, 0.4112, 0.6115, 0.4112, 0.6394, 0.4, 0.6394, 0.4112, 0.6115, 0.4433, 0.6115, 0.4433, 0.6394, 0.4112, 0.6394, 0.4433, 0.6115, 0.4524, 0.6115, 0.4524, 0.6394, 0.4433, 0.6394, 0.4524, 0.6115, 0.461, 0.6115, 0.461, 0.6394, 0.4524, 0.6394, 0.461, 0.6115, 0.4692, 0.6115, 0.4692, 0.6394, 0.461, 0.6394, 0.4692, 0.6115, 0.5237, 0.6115, 0.5237, 0.6394, 0.4692, 0.6394, 0.5237, 0.6115, 0.5288, 0.6115, 0.5288, 0.6394, 0.5237, 0.6394, 0.5288, 0.6115, 0.5336, 0.6115, 0.5336, 0.6394, 0.5288, 0.6394, 0.5336, 0.6115, 0.5382, 0.6115, 0.5382, 0.6394, 0.5336, 0.6394, 0.5382, 0.6115, 0.5469, 0.6115, 0.5469, 0.6394, 0.5382, 0.6394, 0.5469, 0.6115, 0.5508, 0.6115, 0.5508, 0.6394, 0.5469, 0.6394, 0.5508, 0.6115, 0.573, 0.6115, 0.573, 0.6394, 0.5508, 0.6394, 0.573, 0.6115, 0.5782, 0.6115, 0.5782, 0.6394, 0.573, 0.6394, 0.5782, 0.6115, 0.5876, 0.6115, 0.5876, 0.6394, 0.5782, 0.6394, 0.5876, 0.5714, 0.5876, 0.5892, 0.6063, 0.5892, 0.6063, 0.5714, 0.5782, 0.5714, 0.5782, 0.5892, 0.5876, 0.5892, 0.5876, 0.5714, 0.573, 0.5714, 0.573, 0.5892, 0.5782, 0.5892, 0.5782, 0.5714, 0.5508, 0.5714, 0.5508, 0.5892, 0.573, 0.5892, 0.573, 0.5714, 0.5469, 0.5714, 0.5469, 0.5892, 0.5508, 0.5892, 0.5508, 0.5714, 0.5382, 0.5714, 0.5382, 0.5892, 0.5469, 0.5892, 0.5469, 0.5714, 0.4, 0.5714, 0.4, 0.5892, 0.4112, 0.5892, 0.4112, 0.5714, 0.375, 0.5714, 0.375, 0.5892, 0.4, 0.5892, 0.4, 0.5714, 0.375, 0.6822, 0.4, 0.6823, 0.4, 0.7025, 0.375, 0.7025, 0.5876, 0.6115, 0.6063, 0.6115, 0.6063, 0.6394, 0.5876, 0.6394, 0.6063, 0.6115, 0.6138, 0.6115, 0.6138, 0.6394, 0.6063, 0.6394, 0.6138, 0.6115, 0.6177, 0.6115, 0.6177, 0.6394, 0.6138, 0.6394, 0.6177, 0.6115, 0.6214, 0.6115, 0.6214, 0.6394, 0.6177, 0.6394, 0.5782, 0.6823, 0.5782, 0.664, 0.5782, 0.6394, 0.5876, 0.6394, 0.5876, 0.664, 0.5876, 0.6823, 0.6177, 0.6394, 0.6214, 0.6394, 0.6214, 0.664, 0.6177, 0.664, 0.6138, 0.6394, 0.6177, 0.6394, 0.6177, 0.664, 0.6138, 0.664, 0.6063, 0.6394, 0.6138, 0.6394, 0.6138, 0.664, 0.6063, 0.664, 0.5876, 0.6394, 0.6063, 0.6394, 0.6063, 0.664, 0.5876, 0.664, 0.5469, 0.6394, 0.5508, 0.6394, 0.5508, 0.664, 0.5469, 0.664, 0.5382, 0.6394, 0.5469, 0.6394, 0.5469, 0.664, 0.5382, 0.664, 0.5336, 0.6394, 0.5382, 0.6394, 0.5382, 0.664, 0.5336, 0.664, 0.5288, 0.6394, 0.5336, 0.6394, 0.5336, 0.664, 0.5288, 0.664, 0.5237, 0.6394, 0.5288, 0.6394, 0.5288, 0.664, 0.5237, 0.664, 0.4692, 0.6394, 0.5237, 0.6394, 0.5237, 0.664, 0.4692, 0.664, 0.461, 0.6394, 0.4692, 0.6394, 0.4692, 0.664, 0.461, 0.664, 0.5782, 0.7025, 0.5876, 0.7025, 0.5876, 0.725, 0.5782, 0.725, 0.375, 0.5393, 0.375, 0.5714, 0.4, 0.5714, 0.4, 0.5393, 0.4, 0.5714, 0.4112, 0.5714, 0.4, 0.5393, 0.5782, 0.5393, 0.5782, 0.5714, 0.5876, 0.5714, 0.5876, 0.5393, 0.5876, 0.5393, 0.5876, 0.5714, 0.6063, 0.5714, 0.6063, 0.5393, 0.4524, 0.6394, 0.461, 0.6394, 0.461, 0.664, 0.4524, 0.664, 0.4433, 0.6394, 0.4524, 0.6394, 0.4524, 0.664, 0.4433, 0.664, 0.4112, 0.6394, 0.4433, 0.6394, 0.4433, 0.664, 0.4112, 0.664, 0.4, 0.6394, 0.4112, 0.6394, 0.4112, 0.664, 0.4, 0.664, 0.375, 0.6394, 0.4, 0.6394, 0.4, 0.664, 0.375, 0.664, 0.6214, 0.6394, 0.625, 0.6394, 0.625, 0.664, 0.6214, 0.664, 0.375, 0.664, 0.4, 0.664, 0.4, 0.6823, 0.375, 0.6822, 0.4, 0.664, 0.4112, 0.664, 0.4112, 0.6823, 0.4, 0.6823, 0.4112, 0.664, 0.4433, 0.664, 0.4433, 0.6823, 0.4112, 0.6823, 0.4433, 0.664, 0.4524, 0.664, 0.4524, 0.6823, 0.4433, 0.6823, 0.375, 0.5, 0.375, 0.5393, 0.4, 0.5393, 0.4, 0.5, 0.5382, 0.664, 0.5469, 0.664, 0.5469, 0.6823, 0.5382, 0.6823, 0.5469, 0.664, 0.5508, 0.664, 0.5508, 0.6823, 0.5469, 0.6823, 0.5876, 0.664, 0.6063, 0.664, 0.6063, 0.6823, 0.5876, 0.6823, 0.5876, 0.7025, 0.6063, 0.7025, 0.5876, 0.725, 0.4, 0.75, 0.4, 0.7025, 0.375, 0.7025, 0.375, 0.725, 0.375, 0.75, 0.5876, 0.6823, 0.6063, 0.6823, 0.6063, 0.7025, 0.5876, 0.7025, 0.5508, 0.664, 0.5508, 0.6823, 0.573, 0.6823, 0.573, 0.6394, 0.5508, 0.6394, 0.5782, 0.664, 0.5782, 0.6394, 0.573, 0.6394, 0.573, 0.6823, 0.5782, 0.6823, 0.5782, 0.6823, 0.5876, 0.6823, 0.5876, 0.7025, 0.5782, 0.7025, 0.573, 0.6823, 0.5782, 0.6823, 0.5782, 0.7025, 0.573, 0.7025, 0.4, 0.5393, 0.4112, 0.5714, 0.4112, 0.5714, 0.4, 0.5393, 0.6138, 0.664, 0.6063, 0.664, 0.6063, 0.664, 0.6138, 0.664, 0.5382, 0.5714, 0.5469, 0.5714, 0.5469, 0.5714, 0.5382, 0.5714, 0.375, 0.5, 0.4, 0.5, 0.4, 0.5, 0.375, 0.5, 0.6177, 0.664, 0.6138, 0.664, 0.6138, 0.664, 0.6177, 0.664, 0.5469, 0.5714, 0.5508, 0.5714, 0.5508, 0.5714, 0.5469, 0.5714, 0.6214, 0.664, 0.6177, 0.664, 0.6177, 0.664, 0.6214, 0.664, 0.375, 0.5393, 0.375, 0.5, 0.375, 0.5, 0.375, 0.5393, 0.6063, 0.6115, 0.6138, 0.6115, 0.6138, 0.6115, 0.6063, 0.6115, 0.6063, 0.6823, 0.6063, 0.7025, 0.6063, 0.7025, 0.6063, 0.6823, 0.5508, 0.5714, 0.573, 0.5714, 0.573, 0.5714, 0.5508, 0.5714, 0.4, 0.75, 0.375, 0.75, 0.375, 0.75, 0.4, 0.75, 0.4524, 0.664, 0.4524, 0.6823, 0.4524, 0.6823, 0.4524, 0.664, 0.6138, 0.6115, 0.6177, 0.6115, 0.6177, 0.6115, 0.6138, 0.6115, 0.573, 0.5714, 0.5782, 0.5714, 0.5782, 0.5714, 0.573, 0.5714, 0.5382, 0.6823, 0.5382, 0.664, 0.5382, 0.664, 0.5382, 0.6823, 0.6177, 0.6115, 0.6214, 0.6115, 0.6214, 0.6115, 0.6177, 0.6115, 0.5508, 0.7025, 0.5469, 0.7025, 0.5469, 0.7025, 0.5508, 0.7025, 0.375, 0.6822, 0.375, 0.664, 0.375, 0.664, 0.375, 0.6822, 0.573, 0.7025, 0.5508, 0.7025, 0.5508, 0.7025, 0.573, 0.7025, 0.5336, 0.5892, 0.5382, 0.5892, 0.5382, 0.5892, 0.5336, 0.5892, 0.5782, 0.7025, 0.573, 0.7025, 0.573, 0.7025, 0.5782, 0.7025, 0.375, 0.5892, 0.375, 0.5714, 0.375, 0.5714, 0.375, 0.5892, 0.5288, 0.5892, 0.5336, 0.5892, 0.5336, 0.5892, 0.5288, 0.5892, 0.5237, 0.5892, 0.5288, 0.5892, 0.5288, 0.5892, 0.5237, 0.5892, 0.6063, 0.5892, 0.6063, 0.6115, 0.6063, 0.6115, 0.6063, 0.5892, 0.625, 0.664, 0.6214, 0.664, 0.6214, 0.664, 0.625, 0.664, 0.4692, 0.5892, 0.5237, 0.5892, 0.5237, 0.5892, 0.4692, 0.5892, 0.6063, 0.664, 0.6063, 0.6823, 0.6063, 0.6823, 0.6063, 0.664, 0.4, 0.7025, 0.4, 0.75, 0.4, 0.75, 0.4, 0.7025, 0.375, 0.75, 0.375, 0.725, 0.375, 0.725, 0.375, 0.75, 0.6214, 0.6115, 0.625, 0.6115, 0.625, 0.6115, 0.6214, 0.6115, 0.461, 0.5892, 0.4692, 0.5892, 0.4692, 0.5892, 0.461, 0.5892, 0.4112, 0.7025, 0.4, 0.7025, 0.4, 0.7025, 0.4112, 0.7025, 0.4524, 0.5892, 0.461, 0.5892, 0.461, 0.5892, 0.4524, 0.5892, 0.5782, 0.725, 0.5782, 0.7025, 0.5782, 0.7025, 0.5782, 0.725, 0.4433, 0.5892, 0.4524, 0.5892, 0.4524, 0.5892, 0.4433, 0.5892, 0.4112, 0.5892, 0.4433, 0.5892, 0.4433, 0.5892, 0.4112, 0.5892, 0.625, 0.6115, 0.625, 0.6394, 0.625, 0.6394, 0.625, 0.6115, 0.5469, 0.6823, 0.5382, 0.6823, 0.5382, 0.6823, 0.5469, 0.6823, 0.5876, 0.725, 0.5782, 0.725, 0.5782, 0.725, 0.5876, 0.725, 0.461, 0.664, 0.4524, 0.664, 0.4524, 0.664, 0.461, 0.664, 0.625, 0.6394, 0.625, 0.664, 0.625, 0.664, 0.625, 0.6394, 0.4524, 0.6823, 0.4433, 0.6823, 0.4433, 0.6823, 0.4524, 0.6823, 0.375, 0.7025, 0.375, 0.6822, 0.375, 0.6822, 0.375, 0.7025, 0.375, 0.5714, 0.375, 0.5393, 0.375, 0.5393, 0.375, 0.5714, 0.4692, 0.664, 0.461, 0.664, 0.461, 0.664, 0.4692, 0.664, 0.4433, 0.6823, 0.4112, 0.6823, 0.4112, 0.6823, 0.4433, 0.6823, 0.375, 0.725, 0.375, 0.7025, 0.375, 0.7025, 0.375, 0.725, 0.5237, 0.664, 0.4692, 0.664, 0.4692, 0.664, 0.5237, 0.664, 0.4112, 0.5714, 0.4112, 0.5892, 0.4112, 0.5892, 0.4112, 0.5714, 0.4, 0.5, 0.375, 0.5, 0.375, 0.5, 0.4, 0.5, 0.375, 0.5, 0.375, 0.5393, 0.375, 0.5393, 0.375, 0.5, 0.4, 0.5393, 0.4112, 0.5714, 0.4112, 0.5714, 0.4, 0.5393, 0.5782, 0.5393, 0.5876, 0.5393, 0.5876, 0.5393, 0.5782, 0.5393, 0.5876, 0.5393, 0.6063, 0.5393, 0.6063, 0.5393, 0.5876, 0.5393, 0.4, 0.5, 0.4, 0.5393, 0.4, 0.5393, 0.4, 0.5, 0.375, 0.5714, 0.375, 0.5393, 0.375, 0.5393, 0.375, 0.5714, 0.573, 0.5714, 0.5782, 0.5714, 0.5782, 0.5714, 0.573, 0.5714, 0.5508, 0.5714, 0.573, 0.5714, 0.573, 0.5714, 0.5508, 0.5714, 0.5469, 0.5714, 0.5508, 0.5714, 0.5508, 0.5714, 0.5469, 0.5714, 0.5382, 0.5714, 0.5469, 0.5714, 0.5469, 0.5714, 0.5382, 0.5714, 0.6063, 0.5393, 0.6063, 0.5714, 0.6063, 0.5714, 0.6063, 0.5393, 0.5782, 0.5714, 0.5782, 0.5393, 0.5782, 0.5393, 0.5782, 0.5714, 0.375, 0.5892, 0.375, 0.5714, 0.375, 0.5714, 0.375, 0.5892, 0.4112, 0.5892, 0.4433, 0.5892, 0.4433, 0.5892, 0.4112, 0.5892, 0.4433, 0.5892, 0.4524, 0.5892, 0.4524, 0.5892, 0.4433, 0.5892, 0.4524, 0.5892, 0.461, 0.5892, 0.461, 0.5892, 0.4524, 0.5892, 0.461, 0.5892, 0.4692, 0.5892, 0.4692, 0.5892, 0.461, 0.5892, 0.4692, 0.5892, 0.5237, 0.5892, 0.5237, 0.5892, 0.4692, 0.5892, 0.5237, 0.5892, 0.5288, 0.5892, 0.5288, 0.5892, 0.5237, 0.5892, 0.5288, 0.5892, 0.5336, 0.5892, 0.5336, 0.5892, 0.5288, 0.5892, 0.5336, 0.5892, 0.5382, 0.5892, 0.5382, 0.5892, 0.5336, 0.5892, 0.6063, 0.5714, 0.6063, 0.5892, 0.6063, 0.5892, 0.6063, 0.5714, 0.5382, 0.5892, 0.5382, 0.5714, 0.5382, 0.5714, 0.5382, 0.5892, 0.375, 0.6115, 0.375, 0.5892, 0.375, 0.5892, 0.375, 0.6115, 0.6177, 0.6115, 0.6214, 0.6115, 0.6214, 0.6115, 0.6177, 0.6115, 0.6138, 0.6115, 0.6177, 0.6115, 0.6177, 0.6115, 0.6138, 0.6115, 0.6063, 0.6115, 0.6138, 0.6115, 0.6138, 0.6115, 0.6063, 0.6115, 0.6214, 0.6115, 0.625, 0.6115, 0.625, 0.6115, 0.6214, 0.6115, 0.6063, 0.5892, 0.6063, 0.6115, 0.6063, 0.6115, 0.6063, 0.5892, 0.625, 0.6394, 0.625, 0.6115, 0.625, 0.6115, 0.625, 0.6394, 0.6063, 0.6115, 0.6063, 0.5892, 0.6063, 0.5892, 0.6063, 0.6115, 0.625, 0.6115, 0.6214, 0.6115, 0.6214, 0.6115, 0.625, 0.6115, 0.6138, 0.6115, 0.6063, 0.6115, 0.6063, 0.6115, 0.6138, 0.6115, 0.6177, 0.6115, 0.6138, 0.6115, 0.6138, 0.6115, 0.6177, 0.6115, 0.6214, 0.6115, 0.6177, 0.6115, 0.6177, 0.6115, 0.6214, 0.6115, 0.625, 0.6115, 0.625, 0.6394, 0.625, 0.6394, 0.625, 0.6115, 0.375, 0.5892, 0.375, 0.6115, 0.375, 0.6115, 0.375, 0.5892, 0.5382, 0.5714, 0.5382, 0.5892, 0.5382, 0.5892, 0.5382, 0.5714, 0.6063, 0.5892, 0.6063, 0.5714, 0.6063, 0.5714, 0.6063, 0.5892, 0.5382, 0.5892, 0.5336, 0.5892, 0.5336, 0.5892, 0.5382, 0.5892, 0.5336, 0.5892, 0.5288, 0.5892, 0.5288, 0.5892, 0.5336, 0.5892, 0.5288, 0.5892, 0.5237, 0.5892, 0.5237, 0.5892, 0.5288, 0.5892, 0.5237, 0.5892, 0.4692, 0.5892, 0.4692, 0.5892, 0.5237, 0.5892, 0.4692, 0.5892, 0.461, 0.5892, 0.461, 0.5892, 0.4692, 0.5892, 0.461, 0.5892, 0.4524, 0.5892, 0.4524, 0.5892, 0.461, 0.5892, 0.4524, 0.5892, 0.4433, 0.5892, 0.4433, 0.5892, 0.4524, 0.5892, 0.4433, 0.5892, 0.4112, 0.5892, 0.4112, 0.5892, 0.4433, 0.5892, 0.375, 0.5714, 0.375, 0.5892, 0.375, 0.5892, 0.375, 0.5714, 0.5782, 0.5393, 0.5782, 0.5714, 0.5782, 0.5714, 0.5782, 0.5393, 0.6063, 0.5714, 0.6063, 0.5393, 0.6063, 0.5393, 0.6063, 0.5714, 0.375, 0.5393, 0.375, 0.5, 0.375, 0.5, 0.375, 0.5393, 0.5469, 0.5714, 0.5382, 0.5714, 0.5382, 0.5714, 0.5469, 0.5714, 0.5508, 0.5714, 0.5469, 0.5714, 0.5469, 0.5714, 0.5508, 0.5714, 0.573, 0.5714, 0.5508, 0.5714, 0.5508, 0.5714, 0.573, 0.5714, 0.5782, 0.5714, 0.573, 0.5714, 0.573, 0.5714, 0.5782, 0.5714, 0.375, 0.5393, 0.375, 0.5714, 0.375, 0.5714, 0.375, 0.5393, 0.4, 0.5393, 0.4, 0.5, 0.4, 0.5, 0.4, 0.5393, 0.6063, 0.5393, 0.5876, 0.5393, 0.5876, 0.5393, 0.6063, 0.5393, 0.5876, 0.5393, 0.5782, 0.5393, 0.5782, 0.5393, 0.5876, 0.5393, 0.4112, 0.5714, 0.4, 0.5393, 0.4, 0.5393, 0.4112, 0.5714, 0.375, 0.5, 0.4, 0.5, 0.4, 0.5, 0.375, 0.5, 0.375, 0.6115, 0.375, 0.6115, 0.375, 0.6115, 0.375, 0.6115, 0.4112, 0.5714, 0.4112, 0.5714, 0.4112, 0.5714, 0.4112, 0.5714, 0.4112, 0.5892, 0.4112, 0.5892, 0.4112, 0.5892, 0.4112, 0.5892, 0.625, 0.6394, 0.625, 0.6394, 0.625, 0.6394, 0.625, 0.6394])
me_cube_003.use_remesh_fix_poles = True
me_cube_003.use_remesh_preserve_attributes = False
me_cube_003.use_mirror_vertex_groups = False
me_cube_003.update()

# ---- objects
ob_camera = bpy.data.objects.new('Camera', cam_camera)
ob_point = bpy.data.objects.new('Point', light_point_001)
ob_ground = bpy.data.objects.new('Ground', me_plane_001)
ob_fence = bpy.data.objects.new('Fence', me_cube_001)
ob_hackbaum = bpy.data.objects.new('HackBaum', me_cylinder_004)
ob_hackbaum2 = bpy.data.objects.new('HackBaum2', me_cylinder_005)
ob_hackbaum3 = bpy.data.objects.new('HackBaum3', me_cylinder_006)
ob_hackbaum4 = bpy.data.objects.new('HackBaum4', me_cylinder_007)
ob_littlewood = bpy.data.objects.new('LittleWood', me_cylinder_014)
ob_littlewood2 = bpy.data.objects.new('LittleWood2', me_cylinder_015)
ob_littlewood3 = bpy.data.objects.new('LittleWood3', me_cylinder_016)
ob_wood = bpy.data.objects.new('Wood', me_cylinder_009)
ob_wood2 = bpy.data.objects.new('Wood2', me_cylinder_010)
ob_wood3 = bpy.data.objects.new('Wood3', me_cylinder_011)
ob_wood4 = bpy.data.objects.new('Wood4', me_cylinder_012)
ob_wood5 = bpy.data.objects.new('Wood5', me_cylinder_013)
ob_axtkopf = bpy.data.objects.new('AxtKopf', me_cube)
ob_axtstange = bpy.data.objects.new('AxtStange', me_cube_002)
ob_empty = bpy.data.objects.new('Empty', None)
ob_stra_enlaterne = bpy.data.objects.new('StraßenLaterne', me_cube_003)

# ---- transforms, parenting, visibility, modifiers, constraints
ob_camera.location = (6.082, -5.659, 3.917)
ob_camera.rotation_euler = (1.109, 0.0, 0.8149)
ob_camera.lock_rotations_4d = False
ob_camera.empty_display_type = 'ARROWS'
ob_camera.color = (0.0, 0.0, 0.0, 0.0)
ob_camera.display_type = 'WIRE'
ob_camera.lineart.crease_threshold = 0.0
ob_point.location = (3.0, 2.0, 2.0)
ob_point.lineart.crease_threshold = 0.0
ob_ground.location = (0.0, 0.0, 0.0)
ob_ground.lineart.crease_threshold = 0.0
ob_fence.location = (0.0, -0.8793, -0.0266)
ob_fence.lineart.crease_threshold = 0.0
ob_hackbaum.location = (1.573, -1.125, 0.0)
ob_hackbaum.rotation_euler = (0.0, -0.0, -1.831)
ob_hackbaum.scale = (0.2485, 0.2022, 0.151)
ob_hackbaum.lineart.crease_threshold = 0.0
ob_hackbaum2.location = (1.285, -0.7986, 0.0)
ob_hackbaum2.rotation_euler = (0.0, -0.0, 0.06891)
ob_hackbaum2.scale = (0.2485, 0.2022, 0.151)
ob_hackbaum2.lineart.crease_threshold = 0.0
ob_hackbaum3.location = (1.253, -1.607, 0.01062)
ob_hackbaum3.rotation_euler = (0.0, -0.0, 1.304)
ob_hackbaum3.scale = (0.2485, 0.2022, 0.151)
ob_hackbaum3.lineart.crease_threshold = 0.0
ob_hackbaum4.location = (1.159, -0.3437, 0.01)
ob_hackbaum4.rotation_euler = (0.0, -0.0, -0.3866)
ob_hackbaum4.scale = (0.2485, 0.2022, 0.151)
ob_hackbaum4.lineart.crease_threshold = 0.0
ob_littlewood.location = (1.72, -1.473, 0.01)
ob_littlewood.rotation_euler = (-1.612, 0.1775, 1.169)
ob_littlewood.scale = (0.1253, 0.06738, 0.06697)
ob_littlewood.lineart.crease_threshold = 0.0
ob_littlewood2.location = (1.856, -1.353, 0.01)
ob_littlewood2.rotation_euler = (-1.612, 0.1775, 1.812)
ob_littlewood2.scale = (0.1253, 0.06738, 0.06697)
ob_littlewood2.lineart.crease_threshold = 0.0
ob_littlewood3.location = (1.371, -1.177, 0.1155)
ob_littlewood3.rotation_euler = (0.06439, -0.2611, 1.717)
ob_littlewood3.scale = (0.1253, 0.06738, 0.06697)
ob_littlewood3.lineart.crease_threshold = 0.0
ob_wood.location = (1.661, -1.722, 0.01)
ob_wood.rotation_euler = (-1.612, 0.1775, 1.341)
ob_wood.scale = (0.1665, 0.08818, 0.08548)
ob_wood.lineart.crease_threshold = 0.0
ob_wood2.location = (1.695, -1.67, 0.08284)
ob_wood2.rotation_euler = (-2.255, 0.004197, 0.4632)
ob_wood2.scale = (0.1538, 0.08774, 0.0954)
ob_wood2.lineart.crease_threshold = 0.0
ob_wood3.location = (1.638, -1.786, 0.09753)
ob_wood3.rotation_euler = (-1.058, -0.05089, 3.314)
ob_wood3.scale = (0.1494, 0.08829, 0.09572)
ob_wood3.lineart.crease_threshold = 0.0
ob_wood4.location = (1.515, -1.302, 0.01)
ob_wood4.rotation_euler = (-1.612, 0.1775, 0.6511)
ob_wood4.scale = (0.1665, 0.08818, 0.08548)
ob_wood4.lineart.crease_threshold = 0.0
ob_wood5.location = (1.82, -1.469, 0.0184)
ob_wood5.rotation_euler = (-1.612, 0.1775, 2.099)
ob_wood5.scale = (0.1665, 0.08818, 0.08548)
ob_wood5.lineart.crease_threshold = 0.0
ob_axtkopf.location = (1.52, -0.7443, 0.2957)
ob_axtkopf.rotation_euler = (0.2558, 0.05787, -0.5114)
ob_axtkopf.scale = (0.2489, 0.2765, 0.1312)
ob_axtkopf.lineart.crease_threshold = 0.0
ob_axtstange.location = (1.786, -0.7407, 0.2056)
ob_axtstange.rotation_euler = (0.7747, 0.0957, -0.581)
ob_axtstange.scale = (0.01175, 0.03757, 0.199)
ob_axtstange.lineart.crease_threshold = 0.0
ob_empty.location = (-4.0, 1.0, 6.376)
ob_empty.rotation_euler = (1.571, 0.0, 1.571)
ob_empty.scale = (1.0, 1.0, 3.074)
ob_empty.empty_display_type = 'IMAGE'
ob_empty.empty_display_size = 5.0
ob_empty.lineart.crease_threshold = 0.0
ob_stra_enlaterne.location = (-3.0, 0.9585, 6.4)
ob_stra_enlaterne.scale = (0.5338, 0.5335, 2.152)
ob_stra_enlaterne.lineart.crease_threshold = 0.0

# ---- collection membership
col_camera___light.objects.link(ob_camera)
col_camera___light.objects.link(ob_point)
col_floor.objects.link(ob_ground)
col_fences.objects.link(ob_fence)
col_hackb_ume.objects.link(ob_hackbaum)
col_hackb_ume.objects.link(ob_hackbaum2)
col_hackb_ume.objects.link(ob_hackbaum3)
col_hackb_ume.objects.link(ob_hackbaum4)
col_littlele_a.objects.link(ob_littlewood)
col_littlele_a.objects.link(ob_littlewood2)
col_littlele_a.objects.link(ob_littlewood3)
col_bigle_a.objects.link(ob_wood)
col_bigle_a.objects.link(ob_wood2)
col_bigle_a.objects.link(ob_wood3)
col_bigle_a.objects.link(ob_wood4)
col_bigle_a.objects.link(ob_wood5)
col_axt.objects.link(ob_axtkopf)
col_axt.objects.link(ob_axtstange)
col_stra_enlaternen.objects.link(ob_empty)
col_stra_enlaternen.objects.link(ob_stra_enlaterne)

# ---- scene / render settings (as saved in the file)
scene.camera = ob_camera
scene.frame_start = 1; scene.frame_end = 250; scene.frame_set(61)
scene.render.engine = 'CYCLES'
scene.cycles.use_denoising = False
scene.cycles.samples = 128
scene.cycles.sampling_pattern = 'TABULATED_SOBOL'
scene.cycles.use_adaptive_sampling = False
scene.cycles.use_light_tree = False
scene.view_settings.view_transform = 'Filmic'
bpy.context.view_layer.update()
